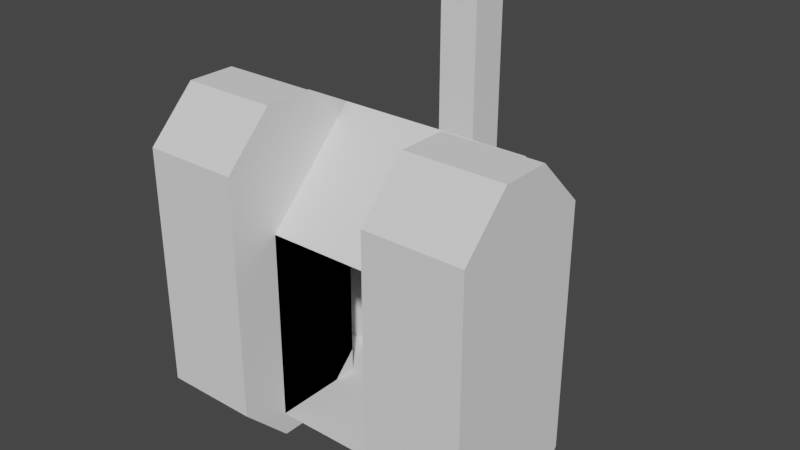 # Source: Tank.blend  (saved by Blender 3.2.14; exported with 4.5.12 LTS)
import bpy
from mathutils import Matrix  # noqa: F401  (used for matrix-valued properties, if any)

bpy.ops.wm.read_factory_settings(use_empty=True)
scene = bpy.context.scene
scene.name = 'Scene'

# ---- collections
col_collection = bpy.data.collections.new('Collection'); scene.collection.children.link(col_collection)

# ---- world
world_world = bpy.data.worlds.new('World'); scene.world = world_world
world_world.use_nodes = True; world_world.node_tree.nodes.clear()
_N = world_world.node_tree.nodes; _L = world_world.node_tree.links
n0 = _N.new('ShaderNodeOutputWorld'); n0.name = 'World Output'; n0.location = (300, 300)
n1 = _N.new('ShaderNodeBackground'); n1.name = 'Background'; n1.location = (10, 300)
n1.inputs[0].default_value = (0.05088, 0.05088, 0.05088, 1.0)
_L.new(n1.outputs[0], n0.inputs[0])
n0.is_active_output = True
world_world.color = (0.05088, 0.05088, 0.05088)
world_world.use_sun_shadow = False
world_world.sun_shadow_jitter_overblur = 0.0

# ---- meshes
me_cube_006 = bpy.data.meshes.new('Cube.006')
me_cube_006.from_pydata([(-0.12, 0.04119, -0.1829), (-0.12, 0.09706, -0.2388), (-0.12, 0.1429, -0.2388), (-0.12, 0.1988, -0.1829), (-0.12, 0.09706, 0.2388), (-0.12, 0.04119, 0.1829), (-0.12, 0.1988, 0.1829), (-0.12, 0.1429, 0.2388), (-0.28, 0.1012, -0.2289), (-0.28, 0.05108, -0.1788), (-0.28, 0.1889, -0.1788), (-0.28, 0.1388, -0.2289), (-0.28, 0.05108, 0.1788), (-0.28, 0.1012, 0.2289), (-0.28, 0.1388, 0.2289), (-0.28, 0.1889, 0.1788), (0.12, 0.04119, -0.1829), (0.12, 0.09706, -0.2388), (0.12, 0.1429, -0.2388), (0.12, 0.1988, -0.1829), (0.12, 0.09706, 0.2388), (0.12, 0.04119, 0.1829), (0.12, 0.1988, 0.1829), (0.12, 0.1429, 0.2388), (0.28, 0.1012, -0.2289), (0.28, 0.05108, -0.1788), (0.28, 0.1889, -0.1788), (0.28, 0.1388, -0.2289), (0.28, 0.05108, 0.1788), (0.28, 0.1012, 0.2289), (0.28, 0.1388, 0.2289), (0.28, 0.1889, 0.1788), (-0.12, 0.08, -0.24), (-0.12, 0.32, -0.24), (-0.12, 0.32, 0.16), (-0.12, 0.08, 0.08), (-0.12, 0.24, 0.24), (-0.12, 0.24, -0.24), (-0.2, 0.32, 0.16), (-0.2, 0.32, -0.24), (-0.2, 0.24, 0.24), (-0.2, 0.24, -0.24), (0.12, 0.08, -0.24), (0.12, 0.32, -0.24), (0.12, 0.32, 0.16), (0.12, 0.08, 0.08), (0.12, 0.24, 0.24), (0.12, 0.24, -0.24), (0.2, 0.32, 0.16), (0.2, 0.32, -0.24), (0.2, 0.24, 0.24), (0.2, 0.24, -0.24), (-0.12, 0.08, -0.16), (0.12, 0.08, -0.16), (-0.12, 0.08, 0.04), (0.12, 0.08, 0.04), (-0.12, 0.24, 0.2), (-0.12, 0.24, -0.2), (-0.2, 0.24, 0.2), (-0.2, 0.24, -0.2), (0.12, 0.24, 0.2), (0.12, 0.24, -0.2), (0.2, 0.24, 0.2), (0.2, 0.24, -0.2)], [], [(12, 13, 14, 15, 10, 11, 8, 9), (0, 1, 2, 3, 6, 7, 4, 5), (28, 25, 24, 27, 26, 31, 30, 29), (16, 21, 20, 23, 22, 19, 18, 17), (35, 36, 56, 57, 37, 32, 52, 54), (40, 38, 39, 41, 59, 58), (56, 36, 40, 58), (37, 41, 39, 33, 43, 49, 51, 47, 42, 32), (35, 45, 46, 36), (45, 55, 53, 42, 47, 61, 60, 46), (50, 62, 63, 51, 49, 48), (60, 62, 50, 46), (33, 39, 38, 34, 44, 48, 49, 43), (34, 38, 40, 36, 46, 50, 48, 44), (37, 57, 59, 41), (57, 56, 58, 59), (47, 51, 63, 61), (61, 63, 62, 60)])
_uv = me_cube_006.uv_layers.new(name='UVMap')
_uv.uv.foreach_set('vector', [0.5, 0.5, 0.5, 0.5, 0.5, 0.5, 0.5, 0.5, 0.5, 0.5, 0.5, 0.5, 0.5, 0.5, 0.5, 0.5, 0.5, 0.5, 0.5, 0.5, 0.5, 0.5, 0.5, 0.5, 0.5, 0.5, 0.5, 0.5, 0.5, 0.5, 0.5, 0.5, 0.5, 0.5, 0.5, 0.5, 0.5, 0.5, 0.5, 0.5, 0.5, 0.5, 0.5, 0.5, 0.5, 0.5, 0.5, 0.5, 0.5, 0.5, 0.5, 0.5, 0.5, 0.5, 0.5, 0.5, 0.5, 0.5, 0.5, 0.5, 0.5, 0.5, 0.5, 0.5, 0.5, 0.5, 0.5, 0.5, 0.5, 0.5, 0.5, 0.5, 0.5, 0.5, 0.5, 0.5, 0.5, 0.5, 0.5, 0.5, 0.5, 0.5, 0.5, 0.5, 0.5, 0.5, 0.5, 0.5, 0.5, 0.5, 0.5, 0.5, 0.5, 0.5, 0.5, 0.5, 0.5, 0.5, 0.5, 0.5, 0.5, 0.5, 0.5, 0.5, 0.5, 0.5, 0.5, 0.5, 0.5, 0.5, 0.5, 0.5, 0.5, 0.5, 0.5, 0.5, 0.5, 0.5, 0.5, 0.5, 0.5, 0.5, 0.5, 0.5, 0.5, 0.5, 0.5, 0.5, 0.5, 0.5, 0.5, 0.5, 0.5, 0.5, 0.5, 0.5, 0.5, 0.5, 0.5, 0.5, 0.5, 0.5, 0.5, 0.5, 0.5, 0.5, 0.5, 0.5, 0.5, 0.5, 0.5, 0.5, 0.5, 0.5, 0.5, 0.5, 0.5, 0.5, 0.5, 0.5, 0.5, 0.5, 0.5, 0.5, 0.5, 0.5, 0.5, 0.5, 0.5, 0.5, 0.5, 0.5, 0.5, 0.5, 0.5, 0.5, 0.5, 0.5, 0.5, 0.5, 0.5, 0.5, 0.5, 0.5, 0.5, 0.5, 0.5, 0.5, 0.5, 0.5, 0.5, 0.5, 0.5, 0.5, 0.5, 0.5, 0.5, 0.5, 0.5, 0.5, 0.5, 0.5, 0.5, 0.5, 0.5, 0.5, 0.5, 0.5, 0.5, 0.5, 0.5, 0.5, 0.5, 0.5, 0.5, 0.5, 0.5, 0.5, 0.5, 0.5, 0.5, 0.5, 0.5, 0.5, 0.5, 0.5, 0.5, 0.5])
_uv.active_render = True
_uv = me_cube_006.uv_layers.new(name='Unfolded')
_uv.uv.foreach_set('vector', [0.0, 0.0, 0.0, 0.0, 0.0, 0.0, 0.0, 0.0, 0.0, 0.0, 0.0, 0.0, 0.0, 0.0, 0.0, 0.0, 0.0, 0.0, 0.0, 0.0, 0.0, 0.0, 0.0, 0.0, 0.0, 0.0, 0.0, 0.0, 0.0, 0.0, 0.0, 0.0, 0.0, 0.0, 0.0, 0.0, 0.0, 0.0, 0.0, 0.0, 0.0, 0.0, 0.0, 0.0, 0.0, 0.0, 0.0, 0.0, 0.0, 0.0, 0.0, 0.0, 0.0, 0.0, 0.0, 0.0, 0.0, 0.0, 0.0, 0.0, 0.0, 0.0, 0.0, 0.0, 0.0, 0.0, 0.0, 0.0, 0.0, 0.0, 0.0, 0.0, 0.0, 0.0, 0.0, 0.0, 0.0, 0.0, 0.0, 0.0, 0.0, 0.0, 0.0, 0.0, 0.0, 0.0, 0.0, 0.0, 0.0, 0.0, 0.0, 0.0, 0.0, 0.0, 0.0, 0.0, 0.0, 0.0, 0.0, 0.0, 0.0, 0.0, 0.0, 0.0, 0.0, 0.0, 0.0, 0.0, 0.0, 0.0, 0.0, 0.0, 0.0, 0.0, 0.0, 0.0, 0.0, 0.0, 0.0, 0.0, 0.0, 0.0, 0.0, 0.0, 0.0, 0.0, 0.0, 0.0, 0.0, 0.0, 0.0, 0.0, 0.0, 0.0, 0.0, 0.0, 0.0, 0.0, 0.0, 0.0, 0.0, 0.0, 0.0, 0.0, 0.0, 0.0, 0.0, 0.0, 0.0, 0.0, 0.0, 0.0, 0.0, 0.0, 0.0, 0.0, 0.0, 0.0, 0.0, 0.0, 0.0, 0.0, 0.0, 0.0, 0.0, 0.0, 0.0, 0.0, 0.0, 0.0, 0.0, 0.0, 0.0, 0.0, 0.0, 0.0, 0.0, 0.0, 0.0, 0.0, 0.0, 0.0, 0.0, 0.0, 0.0, 0.0, 0.0, 0.0, 0.0, 0.0, 0.0, 0.0, 0.0, 0.0, 0.0, 0.0, 0.0, 0.0, 0.0, 0.0, 0.0, 0.0, 0.0, 0.0, 0.0, 0.0, 0.0, 0.0, 0.0, 0.0, 0.0, 0.0, 0.0, 0.0, 0.0, 0.0, 0.0, 0.0, 0.0, 0.0, 0.0, 0.0, 0.0, 0.0, 0.0, 0.0, 0.0, 0.0])
_uv = me_cube_006.uv_layers.new(name='Unfolded.001')
_uv.uv.foreach_set('vector', [0.0, 0.0, 0.0, 0.0, 0.0, 0.0, 0.0, 0.0, 0.0, 0.0, 0.0, 0.0, 0.0, 0.0, 0.0, 0.0, 0.0, 0.0, 0.0, 0.0, 0.0, 0.0, 0.0, 0.0, 0.0, 0.0, 0.0, 0.0, 0.0, 0.0, 0.0, 0.0, 0.0, 0.0, 0.0, 0.0, 0.0, 0.0, 0.0, 0.0, 0.0, 0.0, 0.0, 0.0, 0.0, 0.0, 0.0, 0.0, 0.0, 0.0, 0.0, 0.0, 0.0, 0.0, 0.0, 0.0, 0.0, 0.0, 0.0, 0.0, 0.0, 0.0, 0.0, 0.0, 0.0, 0.0, 0.0, 0.0, 0.0, 0.0, 0.0, 0.0, 0.0, 0.0, 0.0, 0.0, 0.0, 0.0, 0.0, 0.0, 0.0, 0.0, 0.0, 0.0, 0.0, 0.0, 0.0, 0.0, 0.0, 0.0, 0.0, 0.0, 0.0, 0.0, 0.0, 0.0, 0.0, 0.0, 0.0, 0.0, 0.0, 0.0, 0.0, 0.0, 0.0, 0.0, 0.0, 0.0, 0.0, 0.0, 0.0, 0.0, 0.0, 0.0, 0.0, 0.0, 0.0, 0.0, 0.0, 0.0, 0.0, 0.0, 0.0, 0.0, 0.0, 0.0, 0.0, 0.0, 0.0, 0.0, 0.0, 0.0, 0.0, 0.0, 0.0, 0.0, 0.0, 0.0, 0.0, 0.0, 0.0, 0.0, 0.0, 0.0, 0.0, 0.0, 0.0, 0.0, 0.0, 0.0, 0.0, 0.0, 0.0, 0.0, 0.0, 0.0, 0.0, 0.0, 0.0, 0.0, 0.0, 0.0, 0.0, 0.0, 0.0, 0.0, 0.0, 0.0, 0.0, 0.0, 0.0, 0.0, 0.0, 0.0, 0.0, 0.0, 0.0, 0.0, 0.0, 0.0, 0.0, 0.0, 0.0, 0.0, 0.0, 0.0, 0.0, 0.0, 0.0, 0.0, 0.0, 0.0, 0.0, 0.0, 0.0, 0.0, 0.0, 0.0, 0.0, 0.0, 0.0, 0.0, 0.0, 0.0, 0.0, 0.0, 0.0, 0.0, 0.0, 0.0, 0.0, 0.0, 0.0, 0.0, 0.0, 0.0, 0.0, 0.0, 0.0, 0.0, 0.0, 0.0, 0.0, 0.0, 0.0, 0.0, 0.0, 0.0])
_uv = me_cube_006.uv_layers.new(name='Unfolded.002')
_uv.uv.foreach_set('vector', [0.0, 0.0, 0.0, 0.0, 0.0, 0.0, 0.0, 0.0, 0.0, 0.0, 0.0, 0.0, 0.0, 0.0, 0.0, 0.0, 0.0, 0.0, 0.0, 0.0, 0.0, 0.0, 0.0, 0.0, 0.0, 0.0, 0.0, 0.0, 0.0, 0.0, 0.0, 0.0, 0.0, 0.0, 0.0, 0.0, 0.0, 0.0, 0.0, 0.0, 0.0, 0.0, 0.0, 0.0, 0.0, 0.0, 0.0, 0.0, 0.0, 0.0, 0.0, 0.0, 0.0, 0.0, 0.0, 0.0, 0.0, 0.0, 0.0, 0.0, 0.0, 0.0, 0.0, 0.0, 0.0, 0.0, 0.0, 0.0, 0.0, 0.0, 0.0, 0.0, 0.0, 0.0, 0.0, 0.0, 0.0, 0.0, 0.0, 0.0, 0.0, 0.0, 0.0, 0.0, 0.0, 0.0, 0.0, 0.0, 0.0, 0.0, 0.0, 0.0, 0.0, 0.0, 0.0, 0.0, 0.0, 0.0, 0.0, 0.0, 0.0, 0.0, 0.0, 0.0, 0.0, 0.0, 0.0, 0.0, 0.0, 0.0, 0.0, 0.0, 0.0, 0.0, 0.0, 0.0, 0.0, 0.0, 0.0, 0.0, 0.0, 0.0, 0.0, 0.0, 0.0, 0.0, 0.0, 0.0, 0.0, 0.0, 0.0, 0.0, 0.0, 0.0, 0.0, 0.0, 0.0, 0.0, 0.0, 0.0, 0.0, 0.0, 0.0, 0.0, 0.0, 0.0, 0.0, 0.0, 0.0, 0.0, 0.0, 0.0, 0.0, 0.0, 0.0, 0.0, 0.0, 0.0, 0.0, 0.0, 0.0, 0.0, 0.0, 0.0, 0.0, 0.0, 0.0, 0.0, 0.0, 0.0, 0.0, 0.0, 0.0, 0.0, 0.0, 0.0, 0.0, 0.0, 0.0, 0.0, 0.0, 0.0, 0.0, 0.0, 0.0, 0.0, 0.0, 0.0, 0.0, 0.0, 0.0, 0.0, 0.0, 0.0, 0.0, 0.0, 0.0, 0.0, 0.0, 0.0, 0.0, 0.0, 0.0, 0.0, 0.0, 0.0, 0.0, 0.0, 0.0, 0.0, 0.0, 0.0, 0.0, 0.0, 0.0, 0.0, 0.0, 0.0, 0.0, 0.0, 0.0, 0.0, 0.0, 0.0, 0.0, 0.0, 0.0, 0.0])
_uv = me_cube_006.uv_layers.new(name='Unfolded.003')
_uv.uv.foreach_set('vector', [0.0, 0.0, 0.0, 0.0, 0.0, 0.0, 0.0, 0.0, 0.0, 0.0, 0.0, 0.0, 0.0, 0.0, 0.0, 0.0, 0.0, 0.0, 0.0, 0.0, 0.0, 0.0, 0.0, 0.0, 0.0, 0.0, 0.0, 0.0, 0.0, 0.0, 0.0, 0.0, 0.0, 0.0, 0.0, 0.0, 0.0, 0.0, 0.0, 0.0, 0.0, 0.0, 0.0, 0.0, 0.0, 0.0, 0.0, 0.0, 0.0, 0.0, 0.0, 0.0, 0.0, 0.0, 0.0, 0.0, 0.0, 0.0, 0.0, 0.0, 0.0, 0.0, 0.0, 0.0, 0.0, 0.0, 0.0, 0.0, 0.0, 0.0, 0.0, 0.0, 0.0, 0.0, 0.0, 0.0, 0.0, 0.0, 0.0, 0.0, 0.0, 0.0, 0.0, 0.0, 0.0, 0.0, 0.0, 0.0, 0.0, 0.0, 0.0, 0.0, 0.0, 0.0, 0.0, 0.0, 0.0, 0.0, 0.0, 0.0, 0.0, 0.0, 0.0, 0.0, 0.0, 0.0, 0.0, 0.0, 0.0, 0.0, 0.0, 0.0, 0.0, 0.0, 0.0, 0.0, 0.0, 0.0, 0.0, 0.0, 0.0, 0.0, 0.0, 0.0, 0.0, 0.0, 0.0, 0.0, 0.0, 0.0, 0.0, 0.0, 0.0, 0.0, 0.0, 0.0, 0.0, 0.0, 0.0, 0.0, 0.0, 0.0, 0.0, 0.0, 0.0, 0.0, 0.0, 0.0, 0.0, 0.0, 0.0, 0.0, 0.0, 0.0, 0.0, 0.0, 0.0, 0.0, 0.0, 0.0, 0.0, 0.0, 0.0, 0.0, 0.0, 0.0, 0.0, 0.0, 0.0, 0.0, 0.0, 0.0, 0.0, 0.0, 0.0, 0.0, 0.0, 0.0, 0.0, 0.0, 0.0, 0.0, 0.0, 0.0, 0.0, 0.0, 0.0, 0.0, 0.0, 0.0, 0.0, 0.0, 0.0, 0.0, 0.0, 0.0, 0.0, 0.0, 0.0, 0.0, 0.0, 0.0, 0.0, 0.0, 0.0, 0.0, 0.0, 0.0, 0.0, 0.0, 0.0, 0.0, 0.0, 0.0, 0.0, 0.0, 0.0, 0.0, 0.0, 0.0, 0.0, 0.0, 0.0, 0.0, 0.0, 0.0, 0.0, 0.0])
_uv = me_cube_006.uv_layers.new(name='Unfolded.004')
_uv.uv.foreach_set('vector', [2.137, 3.781, 2.003, 4.203, 1.794, 4.311, 1.372, 4.177, 0.3443, 2.192, 0.4783, 1.77, 0.6875, 1.662, 1.109, 1.796, 2.498, 1.048, 2.647, 0.5777, 2.902, 0.4459, 3.373, 0.5954, 4.424, 2.626, 4.274, 3.097, 4.02, 3.229, 3.549, 3.079, 2.743, 3.802, 3.371, 1.656, 3.759, 1.444, 3.986, 1.51, 4.198, 1.898, 3.57, 4.044, 3.181, 4.256, 2.955, 4.19, 1.865, 1.188, 1.222, 3.383, 0.7892, 3.62, 0.514, 3.539, 0.2771, 3.106, 0.9198, 0.9115, 1.353, 0.6746, 1.628, 0.7552, 2.5, 1.414, 3.5, 0.4142, 3.5, 1.414, 3.5, 2.414, 3.5, 3.414, 2.5, 3.414, 2.5, 2.414, 2.5, 1.914, 3.0, 8.121, 3.5, 8.621, 3.5, 11.12, 3.0, 11.12, 3.0, 10.12, 3.0, 9.121, 2.5, 9.121, 2.5, 8.121, 3.0, 8.121, 3.0, 9.121, 2.5, 4.414, 3.0, 4.414, 3.0, 4.914, 2.5, 4.914, 1.0, 4.914, 0.5, 4.914, 0.5, 4.414, 1.192e-07, 3.414, 1.0, 3.414, 2.5, 3.414, 2.5, 1.414, 1.0, 1.414, 0.0, 0.4142, 3.5, 0.4142, 1.0, 1.414, 1.0, 1.914, 1.0, 2.414, 1.0, 3.414, 1.192e-07, 3.414, 7.947e-08, 2.414, 3.974e-08, 1.414, 0.0, 0.4142, 0.5, 8.121, 0.5, 9.121, 0.5, 10.12, 0.5, 11.12, 4.768e-07, 11.12, 3.576e-07, 8.621, 1.0, 9.121, 0.5, 9.121, 0.5, 8.121, 1.0, 8.121, 2.5, 4.914, 3.0, 4.914, 3.0, 7.414, 2.5, 7.414, 1.0, 7.414, 0.5, 7.414, 0.5, 4.914, 1.0, 4.914, 2.5, 7.414, 3.0, 7.414, 3.0, 8.121, 3.5, 0.4142, 1.0, 8.121, 0.5, 8.121, 0.5, 7.414, 1.0, 7.414, 2.5, 4.414, 3.5, 2.414, 3.0, 10.12, 3.0, 4.414, 3.5, 2.414, 2.5, 9.121, 3.0, 9.121, 3.0, 10.12, 1.0, 4.414, 0.5, 4.414, 0.5, 10.12, 7.947e-08, 2.414, 7.947e-08, 2.414, 0.5, 10.12, 0.5, 9.121, 1.0, 9.121])
_uv = me_cube_006.uv_layers.new(name='Unfolded.005')
_uv.uv.foreach_set('vector', [2.137, 3.781, 2.003, 4.203, 1.794, 4.311, 1.372, 4.177, 0.3443, 2.192, 0.4783, 1.77, 0.6875, 1.662, 1.109, 1.796, 2.498, 1.048, 2.647, 0.5777, 2.902, 0.4459, 3.373, 0.5954, 4.424, 2.626, 4.274, 3.097, 4.02, 3.229, 3.549, 3.079, 2.743, 3.802, 3.371, 1.656, 3.759, 1.444, 3.986, 1.51, 4.198, 1.898, 3.57, 4.044, 3.181, 4.256, 2.955, 4.19, 1.865, 1.188, 1.222, 3.383, 0.7892, 3.62, 0.514, 3.539, 0.2771, 3.106, 0.9198, 0.9115, 1.353, 0.6746, 1.628, 0.7552, 1.0, 9.707, 8.345e-07, 10.71, 7.55e-07, 9.707, 6.755e-07, 8.707, 5.96e-07, 7.707, 1.0, 7.707, 1.0, 8.707, 1.0, 9.207, 0.5, 3.0, 1.192e-07, 2.5, 0.0, 0.0, 0.5, 0.0, 0.5, 1.0, 0.5, 2.0, 1.0, 2.0, 1.0, 3.0, 0.5, 3.0, 0.5, 2.0, 1.0, 6.707, 0.5, 6.707, 0.5, 6.207, 1.0, 6.207, 2.5, 6.207, 3.0, 6.207, 3.0, 6.707, 2.5, 6.707, 2.5, 7.707, 1.0, 7.707, 1.0, 9.707, 2.5, 9.707, 2.5, 11.12, 1.0, 11.12, 2.5, 9.707, 2.5, 9.207, 2.5, 8.707, 2.5, 7.707, 3.5, 7.707, 3.5, 8.707, 3.5, 9.707, 3.5, 10.71, 3.0, 3.0, 3.0, 2.0, 3.0, 1.0, 3.0, 0.0, 3.5, 0.0, 3.5, 2.5, 2.5, 2.0, 3.0, 2.0, 3.0, 3.0, 2.5, 3.0, 1.0, 6.207, 0.5, 6.207, 0.5, 3.707, 1.0, 3.707, 2.5, 3.707, 3.0, 3.707, 3.0, 6.207, 2.5, 6.207, 1.0, 3.707, 0.5, 3.707, 0.5, 3.0, 1.0, 3.0, 2.5, 3.0, 3.0, 3.0, 3.0, 3.707, 2.5, 3.707, 1.0, 6.707, 6.755e-07, 8.707, 0.5, 1.0, 0.5, 6.707, 6.755e-07, 8.707, 1.0, 2.0, 0.5, 2.0, 0.5, 1.0, 2.5, 6.707, 3.0, 6.707, 3.0, 1.0, 3.5, 8.707, 3.5, 8.707, 3.0, 1.0, 3.0, 2.0, 2.5, 2.0])
_uv = me_cube_006.uv_layers.new(name='Unfolded.006')
_uv.uv.foreach_set('vector', [0.0, 0.0, 0.0, 0.0, 0.0, 0.0, 0.0, 0.0, 0.0, 0.0, 0.0, 0.0, 0.0, 0.0, 0.0, 0.0, 0.0, 0.0, 0.0, 0.0, 0.0, 0.0, 0.0, 0.0, 0.0, 0.0, 0.0, 0.0, 0.0, 0.0, 0.0, 0.0, 0.0, 0.0, 0.0, 0.0, 0.0, 0.0, 0.0, 0.0, 0.0, 0.0, 0.0, 0.0, 0.0, 0.0, 0.0, 0.0, 0.0, 0.0, 0.0, 0.0, 0.0, 0.0, 0.0, 0.0, 0.0, 0.0, 0.0, 0.0, 0.0, 0.0, 0.0, 0.0, 0.0, 0.0, 0.0, 0.0, 0.0, 0.0, 0.0, 0.0, 0.0, 0.0, 0.0, 0.0, 0.0, 0.0, 0.0, 0.0, 0.0, 0.0, 0.0, 0.0, 0.0, 0.0, 0.0, 0.0, 0.0, 0.0, 0.0, 0.0, 0.0, 0.0, 0.0, 0.0, 0.0, 0.0, 0.0, 0.0, 0.0, 0.0, 0.0, 0.0, 0.0, 0.0, 0.0, 0.0, 0.0, 0.0, 0.0, 0.0, 0.0, 0.0, 0.0, 0.0, 0.0, 0.0, 0.0, 0.0, 0.0, 0.0, 0.0, 0.0, 0.0, 0.0, 0.0, 0.0, 0.0, 0.0, 0.0, 0.0, 0.0, 0.0, 0.0, 0.0, 0.0, 0.0, 0.0, 0.0, 0.0, 0.0, 0.0, 0.0, 0.0, 0.0, 0.0, 0.0, 0.0, 0.0, 0.0, 0.0, 0.0, 0.0, 0.0, 0.0, 0.0, 0.0, 0.0, 0.0, 0.0, 0.0, 0.0, 0.0, 0.0, 0.0, 0.0, 0.0, 0.0, 0.0, 0.0, 0.0, 0.0, 0.0, 0.0, 0.0, 0.0, 0.0, 0.0, 0.0, 0.0, 0.0, 0.0, 0.0, 0.0, 0.0, 0.0, 0.0, 0.0, 0.0, 0.0, 0.0, 0.0, 0.0, 0.0, 0.0, 0.0, 0.0, 0.0, 0.0, 0.0, 0.0, 0.0, 0.0, 0.0, 0.0, 0.0, 0.0, 0.0, 0.0, 0.0, 0.0, 0.0, 0.0, 0.0, 0.0, 0.0, 0.0, 0.0, 0.0, 0.0, 0.0, 0.0, 0.0, 0.0, 0.0, 0.0, 0.0])
me_cube_006.materials.append(None)
me_cube_006.use_remesh_fix_poles = True
me_cube_006.use_remesh_preserve_attributes = False
me_cube_006.use_mirror_vertex_groups = False
me_cube_006.update()
me_cube_006.normals_split_custom_set([tuple(v) for v in zip(*[iter([-1.0, -1.282e-07, 3.729e-07, -1.0, -1.282e-07, 3.729e-07, -1.0, -1.282e-07, 3.729e-07, -1.0, -1.282e-07, 3.729e-07, -1.0, -1.282e-07, 3.729e-07, -1.0, -1.282e-07, 3.729e-07, -1.0, -1.282e-07, 3.729e-07, -1.0, -1.282e-07, 3.729e-07, 1.0, 2.024e-08, -3.161e-07, 1.0, 2.024e-08, -3.161e-07, 1.0, 2.024e-08, -3.161e-07, 1.0, 2.024e-08, -3.161e-07, 1.0, 2.024e-08, -3.161e-07, 1.0, 2.024e-08, -3.161e-07, 1.0, 2.024e-08, -3.161e-07, 1.0, 2.024e-08, -3.161e-07, 1.0, -9.619e-08, -3.729e-07, 1.0, -9.619e-08, -3.729e-07, 1.0, -9.619e-08, -3.729e-07, 1.0, -9.619e-08, -3.729e-07, 1.0, -9.619e-08, -3.729e-07, 1.0, -9.619e-08, -3.729e-07, 1.0, -9.619e-08, -3.729e-07, 1.0, -9.619e-08, -3.729e-07, -1.0, -2.159e-09, 3.161e-07, -1.0, -2.159e-09, 3.161e-07, -1.0, -2.159e-09, 3.161e-07, -1.0, -2.159e-09, 3.161e-07, -1.0, -2.159e-09, 3.161e-07, -1.0, -2.159e-09, 3.161e-07, -1.0, -2.159e-09, 3.161e-07, -1.0, -2.159e-09, 3.161e-07, -1.0, -2.91e-08, 3.073e-07, -1.0, -2.91e-08, 3.073e-07, -1.0, -2.91e-08, 3.073e-07, -1.0, -2.91e-08, 3.073e-07, -1.0, -2.91e-08, 3.073e-07, -1.0, -2.91e-08, 3.073e-07, -1.0, -2.91e-08, 3.073e-07, -1.0, -2.91e-08, 3.073e-07, -1.0, -2.117e-07, 3.048e-07, -1.0, -2.117e-07, 3.048e-07, -1.0, -2.117e-07, 3.048e-07, -1.0, -2.117e-07, 3.048e-07, -1.0, -2.117e-07, 3.048e-07, -1.0, -2.117e-07, 3.048e-07, -1.388e-13, -1.0, -6.286e-07, -1.388e-13, -1.0, -6.286e-07, -1.388e-13, -1.0, -6.286e-07, -1.388e-13, -1.0, -6.286e-07, -3.704e-07, 1.693e-08, -1.0, -3.704e-07, 1.693e-08, -1.0, -3.704e-07, 1.693e-08, -1.0, -3.704e-07, 1.693e-08, -1.0, -3.704e-07, 1.693e-08, -1.0, -3.704e-07, 1.693e-08, -1.0, -3.704e-07, 1.693e-08, -1.0, -3.704e-07, 1.693e-08, -1.0, -3.704e-07, 1.693e-08, -1.0, -3.704e-07, 1.693e-08, -1.0, 2.744e-07, -0.7071, 0.7071, 2.744e-07, -0.7071, 0.7071, 2.744e-07, -0.7071, 0.7071, 2.744e-07, -0.7071, 0.7071, 1.0, -7.276e-08, -3.073e-07, 1.0, -7.276e-08, -3.073e-07, 1.0, -7.276e-08, -3.073e-07, 1.0, -7.276e-08, -3.073e-07, 1.0, -7.276e-08, -3.073e-07, 1.0, -7.276e-08, -3.073e-07, 1.0, -7.276e-08, -3.073e-07, 1.0, -7.276e-08, -3.073e-07, 1.0, 0.0, -3.048e-07, 1.0, 0.0, -3.048e-07, 1.0, 0.0, -3.048e-07, 1.0, 0.0, -3.048e-07, 1.0, 0.0, -3.048e-07, 1.0, 0.0, -3.048e-07, -1.388e-13, -1.0, -1.164e-06, -1.388e-13, -1.0, -1.164e-06, -1.388e-13, -1.0, -1.164e-06, -1.388e-13, -1.0, -1.164e-06, 0.0, 1.0, 1.164e-08, 0.0, 1.0, 1.164e-08, 0.0, 1.0, 1.164e-08, 0.0, 1.0, 1.164e-08, 0.0, 1.0, 1.164e-08, 0.0, 1.0, 1.164e-08, 0.0, 1.0, 1.164e-08, 0.0, 1.0, 1.164e-08, 2.058e-07, 0.7071, 0.7071, 2.058e-07, 0.7071, 0.7071, 2.058e-07, 0.7071, 0.7071, 2.058e-07, 0.7071, 0.7071, 2.058e-07, 0.7071, 0.7071, 2.058e-07, 0.7071, 0.7071, 2.058e-07, 0.7071, 0.7071, 2.058e-07, 0.7071, 0.7071, 0.0, -1.0, -4.657e-08, 0.0, -1.0, -4.657e-08, 0.0, -1.0, -4.657e-08, 0.0, -1.0, -4.657e-08, -9.313e-08, -1.0, 7.916e-08, -9.313e-08, -1.0, 7.916e-08, -9.313e-08, -1.0, 7.916e-08, -9.313e-08, -1.0, 7.916e-08, 0.0, -1.0, 0.0, 0.0, -1.0, 0.0, 0.0, -1.0, 0.0, 0.0, -1.0, 0.0, 9.313e-08, -1.0, 1.164e-07, 9.313e-08, -1.0, 1.164e-07, 9.313e-08, -1.0, 1.164e-07, 9.313e-08, -1.0, 1.164e-07])] * 3)])
me_cube_009 = bpy.data.meshes.new('Cube.009')
me_cube_009.from_pydata([(-0.12, 0.04119, -0.1829), (-0.12, 0.09706, -0.2388), (-0.12, 0.1429, -0.2388), (-0.12, 0.1988, -0.1829), (-0.12, 0.09706, 0.2388), (-0.12, 0.04119, 0.1829), (-0.12, 0.1988, 0.1829), (-0.12, 0.1429, 0.2388), (-0.28, 0.1012, -0.2289), (-0.28, 0.05108, -0.1788), (-0.28, 0.1889, -0.1788), (-0.28, 0.1388, -0.2289), (-0.28, 0.05108, 0.1788), (-0.28, 0.1012, 0.2289), (-0.28, 0.1388, 0.2289), (-0.28, 0.1889, 0.1788), (0.12, 0.04119, -0.1829), (0.12, 0.09706, -0.2388), (0.12, 0.1429, -0.2388), (0.12, 0.1988, -0.1829), (0.12, 0.09706, 0.2388), (0.12, 0.04119, 0.1829), (0.12, 0.1988, 0.1829), (0.12, 0.1429, 0.2388), (0.28, 0.1012, -0.2289), (0.28, 0.05108, -0.1788), (0.28, 0.1889, -0.1788), (0.28, 0.1388, -0.2289), (0.28, 0.05108, 0.1788), (0.28, 0.1012, 0.2289), (0.28, 0.1388, 0.2289), (0.28, 0.1889, 0.1788), (-0.28, 0.08, 0.28), (-0.28, 1.49e-08, 0.2), (-0.28, 0.24, 0.2), (-0.28, 0.16, 0.28), (-0.28, -1.49e-08, -0.2), (-0.28, 0.08, -0.28), (-0.28, 0.16, -0.28), (-0.28, 0.24, -0.2), (0.28, 0.08, 0.28), (0.28, 1.49e-08, 0.2), (0.28, 0.24, 0.2), (0.28, 0.16, 0.28), (0.28, -1.49e-08, -0.2), (0.28, 0.08, -0.28), (0.28, 0.16, -0.28), (0.28, 0.24, -0.2), (-0.12, 1.49e-08, 0.2), (-0.12, 0.08, 0.28), (-0.12, 0.16, 0.28), (-0.12, 0.24, 0.2), (-0.12, 0.08, -0.28), (-0.12, -1.49e-08, -0.2), (-0.12, 0.24, -0.2), (-0.12, 0.16, -0.28), (0.12, 1.49e-08, 0.2), (0.12, 0.08, 0.28), (0.12, 0.16, 0.28), (0.12, 0.24, 0.2), (0.12, 0.08, -0.28), (0.12, -1.49e-08, -0.2), (0.12, 0.24, -0.2), (0.12, 0.16, -0.28)], [], [(37, 38, 55, 52), (34, 51, 54, 39), (49, 50, 35, 32), (33, 48, 49, 32), (51, 34, 35, 50), (53, 36, 37, 52), (39, 54, 55, 38), (48, 33, 36, 53), (45, 60, 63, 46), (42, 47, 62, 59), (57, 40, 43, 58), (41, 40, 57, 56), (59, 58, 43, 42), (61, 60, 45, 44), (47, 46, 63, 62), (56, 61, 44, 41), (13, 12, 33, 32), (15, 14, 35, 34), (9, 8, 37, 36), (11, 10, 39, 38), (12, 9, 36, 33), (8, 11, 38, 37), (10, 15, 34, 39), (14, 13, 32, 35), (28, 29, 40, 41), (30, 31, 42, 43), (24, 25, 44, 45), (26, 27, 46, 47), (25, 28, 41, 44), (27, 24, 45, 46), (31, 26, 47, 42), (29, 30, 43, 40), (5, 4, 49, 48), (7, 6, 51, 50), (1, 0, 53, 52), (3, 2, 55, 54), (0, 5, 48, 53), (2, 1, 52, 55), (6, 3, 54, 51), (4, 7, 50, 49), (20, 21, 56, 57), (22, 23, 58, 59), (16, 17, 60, 61), (18, 19, 62, 63), (21, 16, 61, 56), (17, 18, 63, 60), (19, 22, 59, 62), (23, 20, 57, 58)])
_uv = me_cube_009.uv_layers.new(name='UVMap')
_uv.uv.foreach_set('vector', [0.5, 0.5, 0.5, 0.5, 0.5, 0.5, 0.5, 0.5, 0.5, 0.5, 0.5, 0.5, 0.5, 0.5, 0.5, 0.5, 0.5, 0.5, 0.5, 0.5, 0.5, 0.5, 0.5, 0.5, 0.5, 0.5, 0.5, 0.5, 0.5, 0.5, 0.5, 0.5, 0.5, 0.5, 0.5, 0.5, 0.5, 0.5, 0.5, 0.5, 0.5, 0.5, 0.5, 0.5, 0.5, 0.5, 0.5, 0.5, 0.5, 0.5, 0.5, 0.5, 0.5, 0.5, 0.5, 0.5, 0.5, 0.5, 0.5, 0.5, 0.5, 0.5, 0.5, 0.5, 0.5, 0.5, 0.5, 0.5, 0.5, 0.5, 0.5, 0.5, 0.5, 0.5, 0.5, 0.5, 0.5, 0.5, 0.5, 0.5, 0.5, 0.5, 0.5, 0.5, 0.5, 0.5, 0.5, 0.5, 0.5, 0.5, 0.5, 0.5, 0.5, 0.5, 0.5, 0.5, 0.5, 0.5, 0.5, 0.5, 0.5, 0.5, 0.5, 0.5, 0.5, 0.5, 0.5, 0.5, 0.5, 0.5, 0.5, 0.5, 0.5, 0.5, 0.5, 0.5, 0.5, 0.5, 0.5, 0.5, 0.5, 0.5, 0.5, 0.5, 0.5, 0.5, 0.5, 0.5, 0.5, 0.5, 0.5, 0.5, 0.5, 0.5, 0.5, 0.5, 0.5, 0.5, 0.5, 0.5, 0.5, 0.5, 0.5, 0.5, 0.5, 0.5, 0.5, 0.5, 0.5, 0.5, 0.5, 0.5, 0.5, 0.5, 0.5, 0.5, 0.5, 0.5, 0.5, 0.5, 0.5, 0.5, 0.5, 0.5, 0.5, 0.5, 0.5, 0.5, 0.5, 0.5, 0.5, 0.5, 0.5, 0.5, 0.5, 0.5, 0.5, 0.5, 0.5, 0.5, 0.5, 0.5, 0.5, 0.5, 0.5, 0.5, 0.5, 0.5, 0.5, 0.5, 0.5, 0.5, 0.5, 0.5, 0.5, 0.5, 0.5, 0.5, 0.5, 0.5, 0.5, 0.5, 0.5, 0.5, 0.5, 0.5, 0.5, 0.5, 0.5, 0.5, 0.5, 0.5, 0.5, 0.5, 0.5, 0.5, 0.5, 0.5, 0.5, 0.5, 0.5, 0.5, 0.5, 0.5, 0.5, 0.5, 0.5, 0.5, 0.5, 0.5, 0.5, 0.5, 0.5, 0.5, 0.5, 0.5, 0.5, 0.5, 0.5, 0.5, 0.5, 0.5, 0.5, 0.5, 0.5, 0.5, 0.5, 0.5, 0.5, 0.5, 0.5, 0.5, 0.5, 0.5, 0.5, 0.5, 0.5, 0.5, 0.5, 0.5, 0.5, 0.5, 0.5, 0.5, 0.5, 0.5, 0.5, 0.5, 0.5, 0.5, 0.5, 0.5, 0.5, 0.5, 0.5, 0.5, 0.5, 0.5, 0.5, 0.5, 0.5, 0.5, 0.5, 0.5, 0.5, 0.5, 0.5, 0.5, 0.5, 0.5, 0.5, 0.5, 0.5, 0.5, 0.5, 0.5, 0.5, 0.5, 0.5, 0.5, 0.5, 0.5, 0.5, 0.5, 0.5, 0.5, 0.5, 0.5, 0.5, 0.5, 0.5, 0.5, 0.5, 0.5, 0.5, 0.5, 0.5, 0.5, 0.5, 0.5, 0.5, 0.5, 0.5, 0.5, 0.5, 0.5, 0.5, 0.5, 0.5, 0.5, 0.5, 0.5, 0.5, 0.5, 0.5, 0.5, 0.5, 0.5, 0.5, 0.5, 0.5, 0.5, 0.5, 0.5, 0.5, 0.5, 0.5, 0.5, 0.5, 0.5, 0.5, 0.5, 0.5, 0.5, 0.5, 0.5, 0.5, 0.5, 0.5, 0.5, 0.5, 0.5, 0.5, 0.5, 0.5, 0.5, 0.5, 0.5, 0.5, 0.5, 0.5, 0.5, 0.5, 0.5, 0.5, 0.5, 0.5, 0.5, 0.5, 0.5, 0.5, 0.5, 0.5, 0.5])
_uv.active_render = True
_uv = me_cube_009.uv_layers.new(name='Unfolded')
_uv.uv.foreach_set('vector', [0.0, 0.0, 0.0, 0.0, 0.0, 0.0, 0.0, 0.0, 0.0, 0.0, 0.0, 0.0, 0.0, 0.0, 0.0, 0.0, 0.0, 0.0, 0.0, 0.0, 0.0, 0.0, 0.0, 0.0, 0.0, 0.0, 0.0, 0.0, 0.0, 0.0, 0.0, 0.0, 0.0, 0.0, 0.0, 0.0, 0.0, 0.0, 0.0, 0.0, 0.0, 0.0, 0.0, 0.0, 0.0, 0.0, 0.0, 0.0, 0.0, 0.0, 0.0, 0.0, 0.0, 0.0, 0.0, 0.0, 0.0, 0.0, 0.0, 0.0, 0.0, 0.0, 0.0, 0.0, 0.0, 0.0, 0.0, 0.0, 0.0, 0.0, 0.0, 0.0, 0.0, 0.0, 0.0, 0.0, 0.0, 0.0, 0.0, 0.0, 0.0, 0.0, 0.0, 0.0, 0.0, 0.0, 0.0, 0.0, 0.0, 0.0, 0.0, 0.0, 0.0, 0.0, 0.0, 0.0, 0.0, 0.0, 0.0, 0.0, 0.0, 0.0, 0.0, 0.0, 0.0, 0.0, 0.0, 0.0, 0.0, 0.0, 0.0, 0.0, 0.0, 0.0, 0.0, 0.0, 0.0, 0.0, 0.0, 0.0, 0.0, 0.0, 0.0, 0.0, 0.0, 0.0, 0.0, 0.0, 0.0, 0.0, 0.0, 0.0, 0.0, 0.0, 0.0, 0.0, 0.0, 0.0, 0.0, 0.0, 0.0, 0.0, 0.0, 0.0, 0.0, 0.0, 0.0, 0.0, 0.0, 0.0, 0.0, 0.0, 0.0, 0.0, 0.0, 0.0, 0.0, 0.0, 0.0, 0.0, 0.0, 0.0, 0.0, 0.0, 0.0, 0.0, 0.0, 0.0, 0.0, 0.0, 0.0, 0.0, 0.0, 0.0, 0.0, 0.0, 0.0, 0.0, 0.0, 0.0, 0.0, 0.0, 0.0, 0.0, 0.0, 0.0, 0.0, 0.0, 0.0, 0.0, 0.0, 0.0, 0.0, 0.0, 0.0, 0.0, 0.0, 0.0, 0.0, 0.0, 0.0, 0.0, 0.0, 0.0, 0.0, 0.0, 0.0, 0.0, 0.0, 0.0, 0.0, 0.0, 0.0, 0.0, 0.0, 0.0, 0.0, 0.0, 0.0, 0.0, 0.0, 0.0, 0.0, 0.0, 0.0, 0.0, 0.0, 0.0, 0.0, 0.0, 0.0, 0.0, 0.0, 0.0, 0.0, 0.0, 0.0, 0.0, 0.0, 0.0, 0.0, 0.0, 0.0, 0.0, 0.0, 0.0, 0.0, 0.0, 0.0, 0.0, 0.0, 0.0, 0.0, 0.0, 0.0, 0.0, 0.0, 0.0, 0.0, 0.0, 0.0, 0.0, 0.0, 0.0, 0.0, 0.0, 0.0, 0.0, 0.0, 0.0, 0.0, 0.0, 0.0, 0.0, 0.0, 0.0, 0.0, 0.0, 0.0, 0.0, 0.0, 0.0, 0.0, 0.0, 0.0, 0.0, 0.0, 0.0, 0.0, 0.0, 0.0, 0.0, 0.0, 0.0, 0.0, 0.0, 0.0, 0.0, 0.0, 0.0, 0.0, 0.0, 0.0, 0.0, 0.0, 0.0, 0.0, 0.0, 0.0, 0.0, 0.0, 0.0, 0.0, 0.0, 0.0, 0.0, 0.0, 0.0, 0.0, 0.0, 0.0, 0.0, 0.0, 0.0, 0.0, 0.0, 0.0, 0.0, 0.0, 0.0, 0.0, 0.0, 0.0, 0.0, 0.0, 0.0, 0.0, 0.0, 0.0, 0.0, 0.0, 0.0, 0.0, 0.0, 0.0, 0.0, 0.0, 0.0, 0.0, 0.0, 0.0, 0.0, 0.0, 0.0, 0.0, 0.0, 0.0, 0.0, 0.0, 0.0, 0.0, 0.0, 0.0, 0.0, 0.0, 0.0, 0.0, 0.0, 0.0, 0.0, 0.0, 0.0, 0.0, 0.0, 0.0, 0.0, 0.0, 0.0, 0.0, 0.0, 0.0, 0.0, 0.0, 0.0])
_uv = me_cube_009.uv_layers.new(name='Unfolded.001')
_uv.uv.foreach_set('vector', [0.0, 0.0, 0.0, 0.0, 0.0, 0.0, 0.0, 0.0, 0.0, 0.0, 0.0, 0.0, 0.0, 0.0, 0.0, 0.0, 0.0, 0.0, 0.0, 0.0, 0.0, 0.0, 0.0, 0.0, 0.0, 0.0, 0.0, 0.0, 0.0, 0.0, 0.0, 0.0, 0.0, 0.0, 0.0, 0.0, 0.0, 0.0, 0.0, 0.0, 0.0, 0.0, 0.0, 0.0, 0.0, 0.0, 0.0, 0.0, 0.0, 0.0, 0.0, 0.0, 0.0, 0.0, 0.0, 0.0, 0.0, 0.0, 0.0, 0.0, 0.0, 0.0, 0.0, 0.0, 0.0, 0.0, 0.0, 0.0, 0.0, 0.0, 0.0, 0.0, 0.0, 0.0, 0.0, 0.0, 0.0, 0.0, 0.0, 0.0, 0.0, 0.0, 0.0, 0.0, 0.0, 0.0, 0.0, 0.0, 0.0, 0.0, 0.0, 0.0, 0.0, 0.0, 0.0, 0.0, 0.0, 0.0, 0.0, 0.0, 0.0, 0.0, 0.0, 0.0, 0.0, 0.0, 0.0, 0.0, 0.0, 0.0, 0.0, 0.0, 0.0, 0.0, 0.0, 0.0, 0.0, 0.0, 0.0, 0.0, 0.0, 0.0, 0.0, 0.0, 0.0, 0.0, 0.0, 0.0, 0.0, 0.0, 0.0, 0.0, 0.0, 0.0, 0.0, 0.0, 0.0, 0.0, 0.0, 0.0, 0.0, 0.0, 0.0, 0.0, 0.0, 0.0, 0.0, 0.0, 0.0, 0.0, 0.0, 0.0, 0.0, 0.0, 0.0, 0.0, 0.0, 0.0, 0.0, 0.0, 0.0, 0.0, 0.0, 0.0, 0.0, 0.0, 0.0, 0.0, 0.0, 0.0, 0.0, 0.0, 0.0, 0.0, 0.0, 0.0, 0.0, 0.0, 0.0, 0.0, 0.0, 0.0, 0.0, 0.0, 0.0, 0.0, 0.0, 0.0, 0.0, 0.0, 0.0, 0.0, 0.0, 0.0, 0.0, 0.0, 0.0, 0.0, 0.0, 0.0, 0.0, 0.0, 0.0, 0.0, 0.0, 0.0, 0.0, 0.0, 0.0, 0.0, 0.0, 0.0, 0.0, 0.0, 0.0, 0.0, 0.0, 0.0, 0.0, 0.0, 0.0, 0.0, 0.0, 0.0, 0.0, 0.0, 0.0, 0.0, 0.0, 0.0, 0.0, 0.0, 0.0, 0.0, 0.0, 0.0, 0.0, 0.0, 0.0, 0.0, 0.0, 0.0, 0.0, 0.0, 0.0, 0.0, 0.0, 0.0, 0.0, 0.0, 0.0, 0.0, 0.0, 0.0, 0.0, 0.0, 0.0, 0.0, 0.0, 0.0, 0.0, 0.0, 0.0, 0.0, 0.0, 0.0, 0.0, 0.0, 0.0, 0.0, 0.0, 0.0, 0.0, 0.0, 0.0, 0.0, 0.0, 0.0, 0.0, 0.0, 0.0, 0.0, 0.0, 0.0, 0.0, 0.0, 0.0, 0.0, 0.0, 0.0, 0.0, 0.0, 0.0, 0.0, 0.0, 0.0, 0.0, 0.0, 0.0, 0.0, 0.0, 0.0, 0.0, 0.0, 0.0, 0.0, 0.0, 0.0, 0.0, 0.0, 0.0, 0.0, 0.0, 0.0, 0.0, 0.0, 0.0, 0.0, 0.0, 0.0, 0.0, 0.0, 0.0, 0.0, 0.0, 0.0, 0.0, 0.0, 0.0, 0.0, 0.0, 0.0, 0.0, 0.0, 0.0, 0.0, 0.0, 0.0, 0.0, 0.0, 0.0, 0.0, 0.0, 0.0, 0.0, 0.0, 0.0, 0.0, 0.0, 0.0, 0.0, 0.0, 0.0, 0.0, 0.0, 0.0, 0.0, 0.0, 0.0, 0.0, 0.0, 0.0, 0.0, 0.0, 0.0, 0.0, 0.0, 0.0, 0.0, 0.0, 0.0, 0.0, 0.0, 0.0, 0.0, 0.0, 0.0, 0.0, 0.0, 0.0, 0.0, 0.0, 0.0, 0.0])
_uv = me_cube_009.uv_layers.new(name='Unfolded.002')
_uv.uv.foreach_set('vector', [0.0, 0.0, 0.0, 0.0, 0.0, 0.0, 0.0, 0.0, 0.0, 0.0, 0.0, 0.0, 0.0, 0.0, 0.0, 0.0, 0.0, 0.0, 0.0, 0.0, 0.0, 0.0, 0.0, 0.0, 0.0, 0.0, 0.0, 0.0, 0.0, 0.0, 0.0, 0.0, 0.0, 0.0, 0.0, 0.0, 0.0, 0.0, 0.0, 0.0, 0.0, 0.0, 0.0, 0.0, 0.0, 0.0, 0.0, 0.0, 0.0, 0.0, 0.0, 0.0, 0.0, 0.0, 0.0, 0.0, 0.0, 0.0, 0.0, 0.0, 0.0, 0.0, 0.0, 0.0, 0.0, 0.0, 0.0, 0.0, 0.0, 0.0, 0.0, 0.0, 0.0, 0.0, 0.0, 0.0, 0.0, 0.0, 0.0, 0.0, 0.0, 0.0, 0.0, 0.0, 0.0, 0.0, 0.0, 0.0, 0.0, 0.0, 0.0, 0.0, 0.0, 0.0, 0.0, 0.0, 0.0, 0.0, 0.0, 0.0, 0.0, 0.0, 0.0, 0.0, 0.0, 0.0, 0.0, 0.0, 0.0, 0.0, 0.0, 0.0, 0.0, 0.0, 0.0, 0.0, 0.0, 0.0, 0.0, 0.0, 0.0, 0.0, 0.0, 0.0, 0.0, 0.0, 0.0, 0.0, 0.0, 0.0, 0.0, 0.0, 0.0, 0.0, 0.0, 0.0, 0.0, 0.0, 0.0, 0.0, 0.0, 0.0, 0.0, 0.0, 0.0, 0.0, 0.0, 0.0, 0.0, 0.0, 0.0, 0.0, 0.0, 0.0, 0.0, 0.0, 0.0, 0.0, 0.0, 0.0, 0.0, 0.0, 0.0, 0.0, 0.0, 0.0, 0.0, 0.0, 0.0, 0.0, 0.0, 0.0, 0.0, 0.0, 0.0, 0.0, 0.0, 0.0, 0.0, 0.0, 0.0, 0.0, 0.0, 0.0, 0.0, 0.0, 0.0, 0.0, 0.0, 0.0, 0.0, 0.0, 0.0, 0.0, 0.0, 0.0, 0.0, 0.0, 0.0, 0.0, 0.0, 0.0, 0.0, 0.0, 0.0, 0.0, 0.0, 0.0, 0.0, 0.0, 0.0, 0.0, 0.0, 0.0, 0.0, 0.0, 0.0, 0.0, 0.0, 0.0, 0.0, 0.0, 0.0, 0.0, 0.0, 0.0, 0.0, 0.0, 0.0, 0.0, 0.0, 0.0, 0.0, 0.0, 0.0, 0.0, 0.0, 0.0, 0.0, 0.0, 0.0, 0.0, 0.0, 0.0, 0.0, 0.0, 0.0, 0.0, 0.0, 0.0, 0.0, 0.0, 0.0, 0.0, 0.0, 0.0, 0.0, 0.0, 0.0, 0.0, 0.0, 0.0, 0.0, 0.0, 0.0, 0.0, 0.0, 0.0, 0.0, 0.0, 0.0, 0.0, 0.0, 0.0, 0.0, 0.0, 0.0, 0.0, 0.0, 0.0, 0.0, 0.0, 0.0, 0.0, 0.0, 0.0, 0.0, 0.0, 0.0, 0.0, 0.0, 0.0, 0.0, 0.0, 0.0, 0.0, 0.0, 0.0, 0.0, 0.0, 0.0, 0.0, 0.0, 0.0, 0.0, 0.0, 0.0, 0.0, 0.0, 0.0, 0.0, 0.0, 0.0, 0.0, 0.0, 0.0, 0.0, 0.0, 0.0, 0.0, 0.0, 0.0, 0.0, 0.0, 0.0, 0.0, 0.0, 0.0, 0.0, 0.0, 0.0, 0.0, 0.0, 0.0, 0.0, 0.0, 0.0, 0.0, 0.0, 0.0, 0.0, 0.0, 0.0, 0.0, 0.0, 0.0, 0.0, 0.0, 0.0, 0.0, 0.0, 0.0, 0.0, 0.0, 0.0, 0.0, 0.0, 0.0, 0.0, 0.0, 0.0, 0.0, 0.0, 0.0, 0.0, 0.0, 0.0, 0.0, 0.0, 0.0, 0.0, 0.0, 0.0, 0.0, 0.0, 0.0, 0.0, 0.0, 0.0, 0.0, 0.0, 0.0, 0.0, 0.0])
_uv = me_cube_009.uv_layers.new(name='Unfolded.003')
_uv.uv.foreach_set('vector', [0.0, 0.0, 0.0, 0.0, 0.0, 0.0, 0.0, 0.0, 0.0, 0.0, 0.0, 0.0, 0.0, 0.0, 0.0, 0.0, 0.0, 0.0, 0.0, 0.0, 0.0, 0.0, 0.0, 0.0, 0.0, 0.0, 0.0, 0.0, 0.0, 0.0, 0.0, 0.0, 0.0, 0.0, 0.0, 0.0, 0.0, 0.0, 0.0, 0.0, 0.0, 0.0, 0.0, 0.0, 0.0, 0.0, 0.0, 0.0, 0.0, 0.0, 0.0, 0.0, 0.0, 0.0, 0.0, 0.0, 0.0, 0.0, 0.0, 0.0, 0.0, 0.0, 0.0, 0.0, 0.0, 0.0, 0.0, 0.0, 0.0, 0.0, 0.0, 0.0, 0.0, 0.0, 0.0, 0.0, 0.0, 0.0, 0.0, 0.0, 0.0, 0.0, 0.0, 0.0, 0.0, 0.0, 0.0, 0.0, 0.0, 0.0, 0.0, 0.0, 0.0, 0.0, 0.0, 0.0, 0.0, 0.0, 0.0, 0.0, 0.0, 0.0, 0.0, 0.0, 0.0, 0.0, 0.0, 0.0, 0.0, 0.0, 0.0, 0.0, 0.0, 0.0, 0.0, 0.0, 0.0, 0.0, 0.0, 0.0, 0.0, 0.0, 0.0, 0.0, 0.0, 0.0, 0.0, 0.0, 0.0, 0.0, 0.0, 0.0, 0.0, 0.0, 0.0, 0.0, 0.0, 0.0, 0.0, 0.0, 0.0, 0.0, 0.0, 0.0, 0.0, 0.0, 0.0, 0.0, 0.0, 0.0, 0.0, 0.0, 0.0, 0.0, 0.0, 0.0, 0.0, 0.0, 0.0, 0.0, 0.0, 0.0, 0.0, 0.0, 0.0, 0.0, 0.0, 0.0, 0.0, 0.0, 0.0, 0.0, 0.0, 0.0, 0.0, 0.0, 0.0, 0.0, 0.0, 0.0, 0.0, 0.0, 0.0, 0.0, 0.0, 0.0, 0.0, 0.0, 0.0, 0.0, 0.0, 0.0, 0.0, 0.0, 0.0, 0.0, 0.0, 0.0, 0.0, 0.0, 0.0, 0.0, 0.0, 0.0, 0.0, 0.0, 0.0, 0.0, 0.0, 0.0, 0.0, 0.0, 0.0, 0.0, 0.0, 0.0, 0.0, 0.0, 0.0, 0.0, 0.0, 0.0, 0.0, 0.0, 0.0, 0.0, 0.0, 0.0, 0.0, 0.0, 0.0, 0.0, 0.0, 0.0, 0.0, 0.0, 0.0, 0.0, 0.0, 0.0, 0.0, 0.0, 0.0, 0.0, 0.0, 0.0, 0.0, 0.0, 0.0, 0.0, 0.0, 0.0, 0.0, 0.0, 0.0, 0.0, 0.0, 0.0, 0.0, 0.0, 0.0, 0.0, 0.0, 0.0, 0.0, 0.0, 0.0, 0.0, 0.0, 0.0, 0.0, 0.0, 0.0, 0.0, 0.0, 0.0, 0.0, 0.0, 0.0, 0.0, 0.0, 0.0, 0.0, 0.0, 0.0, 0.0, 0.0, 0.0, 0.0, 0.0, 0.0, 0.0, 0.0, 0.0, 0.0, 0.0, 0.0, 0.0, 0.0, 0.0, 0.0, 0.0, 0.0, 0.0, 0.0, 0.0, 0.0, 0.0, 0.0, 0.0, 0.0, 0.0, 0.0, 0.0, 0.0, 0.0, 0.0, 0.0, 0.0, 0.0, 0.0, 0.0, 0.0, 0.0, 0.0, 0.0, 0.0, 0.0, 0.0, 0.0, 0.0, 0.0, 0.0, 0.0, 0.0, 0.0, 0.0, 0.0, 0.0, 0.0, 0.0, 0.0, 0.0, 0.0, 0.0, 0.0, 0.0, 0.0, 0.0, 0.0, 0.0, 0.0, 0.0, 0.0, 0.0, 0.0, 0.0, 0.0, 0.0, 0.0, 0.0, 0.0, 0.0, 0.0, 0.0, 0.0, 0.0, 0.0, 0.0, 0.0, 0.0, 0.0, 0.0, 0.0, 0.0, 0.0, 0.0, 0.0, 0.0, 0.0, 0.0, 0.0, 0.0, 0.0])
_uv = me_cube_009.uv_layers.new(name='Unfolded.004')
_uv.uv.foreach_set('vector', [1.007, 0.9038, 0.7771, 0.4597, 1.665, 0.0, 1.895, 0.444, 3.362, 5.452, 4.25, 4.992, 5.399, 7.212, 4.511, 7.672, 3.695, 3.92, 3.924, 4.364, 3.036, 4.824, 2.807, 4.38, 2.481, 3.752, 3.369, 3.292, 3.695, 3.92, 2.807, 4.38, 4.25, 4.992, 3.362, 5.452, 3.036, 4.824, 3.924, 4.364, 2.22, 1.072, 1.332, 1.532, 1.007, 0.9038, 1.895, 0.444, 4.511, 7.672, 5.399, 7.212, 5.724, 7.84, 4.836, 8.3, 3.369, 3.292, 2.481, 3.752, 1.332, 1.532, 2.22, 1.072, 3.301, 0.7609, 2.341, 0.4798, 2.482, 0.0, 3.441, 0.2811, 1.861, 5.676, 1.158, 8.075, 0.1988, 7.794, 0.9015, 5.395, 1.241, 4.236, 2.2, 4.517, 2.06, 4.997, 1.1, 4.716, 2.399, 3.839, 2.2, 4.517, 1.241, 4.236, 1.44, 3.558, 0.9015, 5.395, 1.1, 4.716, 2.06, 4.997, 1.861, 5.676, 2.142, 1.158, 2.341, 0.4798, 3.301, 0.7609, 3.102, 1.44, 1.158, 8.075, 0.9597, 8.754, 0.0, 8.472, 0.1988, 7.794, 1.44, 3.558, 2.142, 1.158, 3.102, 1.44, 2.399, 3.839, 2.003, 4.203, 2.137, 3.781, 2.481, 3.752, 2.267, 4.426, 1.372, 4.177, 1.794, 4.311, 1.823, 4.656, 1.149, 4.441, 1.109, 1.796, 0.6875, 1.662, 0.6582, 1.318, 1.332, 1.532, 0.4783, 1.77, 0.3443, 2.192, 0.0, 2.221, 0.2141, 1.547, 2.137, 3.781, 1.109, 1.796, 1.332, 1.532, 2.481, 3.752, 0.6875, 1.662, 0.4783, 1.77, 0.2141, 1.547, 0.6582, 1.318, 0.3443, 2.192, 1.372, 4.177, 1.149, 4.441, 0.0, 2.221, 1.794, 4.311, 2.003, 4.203, 2.267, 4.426, 1.823, 4.656, 2.743, 3.802, 2.955, 4.19, 2.739, 4.459, 2.399, 3.839, 3.181, 4.256, 3.57, 4.044, 3.839, 4.26, 3.218, 4.6, 3.759, 1.444, 3.371, 1.656, 3.102, 1.44, 3.722, 1.1, 4.198, 1.898, 3.986, 1.51, 4.202, 1.241, 4.541, 1.861, 3.371, 1.656, 2.743, 3.802, 2.399, 3.839, 3.102, 1.44, 3.986, 1.51, 3.759, 1.444, 3.722, 1.1, 4.202, 1.241, 3.57, 4.044, 4.198, 1.898, 4.541, 1.861, 3.839, 4.26, 2.955, 4.19, 3.181, 4.256, 3.218, 4.6, 2.739, 4.459, 3.549, 3.079, 4.02, 3.229, 4.043, 3.506, 3.369, 3.292, 4.274, 3.097, 4.424, 2.626, 4.702, 2.602, 4.487, 3.276, 2.647, 0.5777, 2.498, 1.048, 2.22, 1.072, 2.434, 0.3981, 3.373, 0.5954, 2.902, 0.4459, 2.878, 0.1682, 3.552, 0.3823, 2.498, 1.048, 3.549, 3.079, 3.369, 3.292, 2.22, 1.072, 2.902, 0.4459, 2.647, 0.5777, 2.434, 0.3981, 2.878, 0.1682, 4.424, 2.626, 3.373, 0.5954, 3.552, 0.3823, 4.702, 2.602, 4.02, 3.229, 4.274, 3.097, 4.487, 3.276, 4.043, 3.506, 0.7892, 3.62, 1.222, 3.383, 1.44, 3.558, 0.8191, 3.897, 0.2771, 3.106, 0.514, 3.539, 0.3393, 3.756, 2.384e-07, 3.136, 1.865, 1.188, 1.628, 0.7552, 1.803, 0.5381, 2.142, 1.158, 1.353, 0.6746, 0.9198, 0.9115, 0.7027, 0.7368, 1.323, 0.3975, 1.222, 3.383, 1.865, 1.188, 2.142, 1.158, 1.44, 3.558, 1.628, 0.7552, 1.353, 0.6746, 1.323, 0.3975, 1.803, 0.5381, 0.9198, 0.9115, 0.2771, 3.106, 2.384e-07, 3.136, 0.7027, 0.7368, 0.514, 3.539, 0.7892, 3.62, 0.8191, 3.897, 0.3393, 3.756])
_uv = me_cube_009.uv_layers.new(name='Unfolded.005')
_uv.uv.foreach_set('vector', [1.007, 0.9038, 0.7771, 0.4597, 1.665, 0.0, 1.895, 0.444, 3.362, 5.452, 4.25, 4.992, 5.399, 7.212, 4.511, 7.672, 3.695, 3.92, 3.924, 4.364, 3.036, 4.824, 2.807, 4.38, 2.481, 3.752, 3.369, 3.292, 3.695, 3.92, 2.807, 4.38, 4.25, 4.992, 3.362, 5.452, 3.036, 4.824, 3.924, 4.364, 2.22, 1.072, 1.332, 1.532, 1.007, 0.9038, 1.895, 0.444, 4.511, 7.672, 5.399, 7.212, 5.724, 7.84, 4.836, 8.3, 3.369, 3.292, 2.481, 3.752, 1.332, 1.532, 2.22, 1.072, 3.301, 0.7609, 2.341, 0.4798, 2.482, 0.0, 3.441, 0.2811, 1.861, 5.676, 1.158, 8.075, 0.1988, 7.794, 0.9015, 5.395, 1.241, 4.236, 2.2, 4.517, 2.06, 4.997, 1.1, 4.716, 2.399, 3.839, 2.2, 4.517, 1.241, 4.236, 1.44, 3.558, 0.9015, 5.395, 1.1, 4.716, 2.06, 4.997, 1.861, 5.676, 2.142, 1.158, 2.341, 0.4798, 3.301, 0.7609, 3.102, 1.44, 1.158, 8.075, 0.9597, 8.754, 0.0, 8.472, 0.1988, 7.794, 1.44, 3.558, 2.142, 1.158, 3.102, 1.44, 2.399, 3.839, 2.003, 4.203, 2.137, 3.781, 2.481, 3.752, 2.267, 4.426, 1.372, 4.177, 1.794, 4.311, 1.823, 4.656, 1.149, 4.441, 1.109, 1.796, 0.6875, 1.662, 0.6582, 1.318, 1.332, 1.532, 0.4783, 1.77, 0.3443, 2.192, 0.0, 2.221, 0.2141, 1.547, 2.137, 3.781, 1.109, 1.796, 1.332, 1.532, 2.481, 3.752, 0.6875, 1.662, 0.4783, 1.77, 0.2141, 1.547, 0.6582, 1.318, 0.3443, 2.192, 1.372, 4.177, 1.149, 4.441, 0.0, 2.221, 1.794, 4.311, 2.003, 4.203, 2.267, 4.426, 1.823, 4.656, 2.743, 3.802, 2.955, 4.19, 2.739, 4.459, 2.399, 3.839, 3.181, 4.256, 3.57, 4.044, 3.839, 4.26, 3.218, 4.6, 3.759, 1.444, 3.371, 1.656, 3.102, 1.44, 3.722, 1.1, 4.198, 1.898, 3.986, 1.51, 4.202, 1.241, 4.541, 1.861, 3.371, 1.656, 2.743, 3.802, 2.399, 3.839, 3.102, 1.44, 3.986, 1.51, 3.759, 1.444, 3.722, 1.1, 4.202, 1.241, 3.57, 4.044, 4.198, 1.898, 4.541, 1.861, 3.839, 4.26, 2.955, 4.19, 3.181, 4.256, 3.218, 4.6, 2.739, 4.459, 3.549, 3.079, 4.02, 3.229, 4.043, 3.506, 3.369, 3.292, 4.274, 3.097, 4.424, 2.626, 4.702, 2.602, 4.487, 3.276, 2.647, 0.5777, 2.498, 1.048, 2.22, 1.072, 2.434, 0.3981, 3.373, 0.5954, 2.902, 0.4459, 2.878, 0.1682, 3.552, 0.3823, 2.498, 1.048, 3.549, 3.079, 3.369, 3.292, 2.22, 1.072, 2.902, 0.4459, 2.647, 0.5777, 2.434, 0.3981, 2.878, 0.1682, 4.424, 2.626, 3.373, 0.5954, 3.552, 0.3823, 4.702, 2.602, 4.02, 3.229, 4.274, 3.097, 4.487, 3.276, 4.043, 3.506, 0.7892, 3.62, 1.222, 3.383, 1.44, 3.558, 0.8191, 3.897, 0.2771, 3.106, 0.514, 3.539, 0.3393, 3.756, 2.384e-07, 3.136, 1.865, 1.188, 1.628, 0.7552, 1.803, 0.5381, 2.142, 1.158, 1.353, 0.6746, 0.9198, 0.9115, 0.7027, 0.7368, 1.323, 0.3975, 1.222, 3.383, 1.865, 1.188, 2.142, 1.158, 1.44, 3.558, 1.628, 0.7552, 1.353, 0.6746, 1.323, 0.3975, 1.803, 0.5381, 0.9198, 0.9115, 0.2771, 3.106, 2.384e-07, 3.136, 0.7027, 0.7368, 0.514, 3.539, 0.7892, 3.62, 0.8191, 3.897, 0.3393, 3.756])
_uv = me_cube_009.uv_layers.new(name='Unfolded.006')
_uv.uv.foreach_set('vector', [0.0, 0.0, 0.0, 0.0, 0.0, 0.0, 0.0, 0.0, 0.0, 0.0, 0.0, 0.0, 0.0, 0.0, 0.0, 0.0, 0.0, 0.0, 0.0, 0.0, 0.0, 0.0, 0.0, 0.0, 0.0, 0.0, 0.0, 0.0, 0.0, 0.0, 0.0, 0.0, 0.0, 0.0, 0.0, 0.0, 0.0, 0.0, 0.0, 0.0, 0.0, 0.0, 0.0, 0.0, 0.0, 0.0, 0.0, 0.0, 0.0, 0.0, 0.0, 0.0, 0.0, 0.0, 0.0, 0.0, 0.0, 0.0, 0.0, 0.0, 0.0, 0.0, 0.0, 0.0, 0.0, 0.0, 0.0, 0.0, 0.0, 0.0, 0.0, 0.0, 0.0, 0.0, 0.0, 0.0, 0.0, 0.0, 0.0, 0.0, 0.0, 0.0, 0.0, 0.0, 0.0, 0.0, 0.0, 0.0, 0.0, 0.0, 0.0, 0.0, 0.0, 0.0, 0.0, 0.0, 0.0, 0.0, 0.0, 0.0, 0.0, 0.0, 0.0, 0.0, 0.0, 0.0, 0.0, 0.0, 0.0, 0.0, 0.0, 0.0, 0.0, 0.0, 0.0, 0.0, 0.0, 0.0, 0.0, 0.0, 0.0, 0.0, 0.0, 0.0, 0.0, 0.0, 0.0, 0.0, 0.0, 0.0, 0.0, 0.0, 0.0, 0.0, 0.0, 0.0, 0.0, 0.0, 0.0, 0.0, 0.0, 0.0, 0.0, 0.0, 0.0, 0.0, 0.0, 0.0, 0.0, 0.0, 0.0, 0.0, 0.0, 0.0, 0.0, 0.0, 0.0, 0.0, 0.0, 0.0, 0.0, 0.0, 0.0, 0.0, 0.0, 0.0, 0.0, 0.0, 0.0, 0.0, 0.0, 0.0, 0.0, 0.0, 0.0, 0.0, 0.0, 0.0, 0.0, 0.0, 0.0, 0.0, 0.0, 0.0, 0.0, 0.0, 0.0, 0.0, 0.0, 0.0, 0.0, 0.0, 0.0, 0.0, 0.0, 0.0, 0.0, 0.0, 0.0, 0.0, 0.0, 0.0, 0.0, 0.0, 0.0, 0.0, 0.0, 0.0, 0.0, 0.0, 0.0, 0.0, 0.0, 0.0, 0.0, 0.0, 0.0, 0.0, 0.0, 0.0, 0.0, 0.0, 0.0, 0.0, 0.0, 0.0, 0.0, 0.0, 0.0, 0.0, 0.0, 0.0, 0.0, 0.0, 0.0, 0.0, 0.0, 0.0, 0.0, 0.0, 0.0, 0.0, 0.0, 0.0, 0.0, 0.0, 0.0, 0.0, 0.0, 0.0, 0.0, 0.0, 0.0, 0.0, 0.0, 0.0, 0.0, 0.0, 0.0, 0.0, 0.0, 0.0, 0.0, 0.0, 0.0, 0.0, 0.0, 0.0, 0.0, 0.0, 0.0, 0.0, 0.0, 0.0, 0.0, 0.0, 0.0, 0.0, 0.0, 0.0, 0.0, 0.0, 0.0, 0.0, 0.0, 0.0, 0.0, 0.0, 0.0, 0.0, 0.0, 0.0, 0.0, 0.0, 0.0, 0.0, 0.0, 0.0, 0.0, 0.0, 0.0, 0.0, 0.0, 0.0, 0.0, 0.0, 0.0, 0.0, 0.0, 0.0, 0.0, 0.0, 0.0, 0.0, 0.0, 0.0, 0.0, 0.0, 0.0, 0.0, 0.0, 0.0, 0.0, 0.0, 0.0, 0.0, 0.0, 0.0, 0.0, 0.0, 0.0, 0.0, 0.0, 0.0, 0.0, 0.0, 0.0, 0.0, 0.0, 0.0, 0.0, 0.0, 0.0, 0.0, 0.0, 0.0, 0.0, 0.0, 0.0, 0.0, 0.0, 0.0, 0.0, 0.0, 0.0, 0.0, 0.0, 0.0, 0.0, 0.0, 0.0, 0.0, 0.0, 0.0, 0.0, 0.0, 0.0, 0.0, 0.0, 0.0, 0.0, 0.0, 0.0, 0.0, 0.0, 0.0, 0.0, 0.0, 0.0, 0.0, 0.0, 0.0, 0.0, 0.0])
me_cube_009.materials.append(None)
me_cube_009.use_remesh_fix_poles = True
me_cube_009.use_remesh_preserve_attributes = False
me_cube_009.use_mirror_vertex_groups = False
me_cube_009.update()
me_cube_009.normals_split_custom_set([tuple(v) for v in zip(*[iter([-4.366e-07, 0.0, -1.0, -4.366e-07, 0.0, -1.0, -4.366e-07, 0.0, -1.0, -4.366e-07, 0.0, -1.0, -2.776e-14, 1.0, -5.821e-08, -2.776e-14, 1.0, -5.821e-08, -2.776e-14, 1.0, -5.821e-08, -2.776e-14, 1.0, -5.821e-08, 4.366e-07, 0.0, 1.0, 4.366e-07, 0.0, 1.0, 4.366e-07, 0.0, 1.0, 4.366e-07, 0.0, 1.0, 2.058e-07, -0.7071, 0.7071, 2.058e-07, -0.7071, 0.7071, 2.058e-07, -0.7071, 0.7071, 2.058e-07, -0.7071, 0.7071, 3.087e-07, 0.7071, 0.7071, 3.087e-07, 0.7071, 0.7071, 3.087e-07, 0.7071, 0.7071, 3.087e-07, 0.7071, 0.7071, -3.087e-07, -0.7071, -0.7071, -3.087e-07, -0.7071, -0.7071, -3.087e-07, -0.7071, -0.7071, -3.087e-07, -0.7071, -0.7071, -2.058e-07, 0.7071, -0.7071, -2.058e-07, 0.7071, -0.7071, -2.058e-07, 0.7071, -0.7071, -2.058e-07, 0.7071, -0.7071, 2.776e-14, -1.0, 7.451e-08, 2.776e-14, -1.0, 7.451e-08, 2.776e-14, -1.0, 7.451e-08, 2.776e-14, -1.0, 7.451e-08, -4.366e-07, 0.0, -1.0, -4.366e-07, 0.0, -1.0, -4.366e-07, 0.0, -1.0, -4.366e-07, 0.0, -1.0, -2.776e-14, 1.0, -3.492e-08, -2.776e-14, 1.0, -3.492e-08, -2.776e-14, 1.0, -3.492e-08, -2.776e-14, 1.0, -3.492e-08, 4.366e-07, 0.0, 1.0, 4.366e-07, 0.0, 1.0, 4.366e-07, 0.0, 1.0, 4.366e-07, 0.0, 1.0, 3.087e-07, -0.7071, 0.7071, 3.087e-07, -0.7071, 0.7071, 3.087e-07, -0.7071, 0.7071, 3.087e-07, -0.7071, 0.7071, 3.087e-07, 0.7071, 0.7071, 3.087e-07, 0.7071, 0.7071, 3.087e-07, 0.7071, 0.7071, 3.087e-07, 0.7071, 0.7071, -2.058e-07, -0.7071, -0.7071, -2.058e-07, -0.7071, -0.7071, -2.058e-07, -0.7071, -0.7071, -2.058e-07, -0.7071, -0.7071, -2.058e-07, 0.7071, -0.7071, -2.058e-07, 0.7071, -0.7071, -2.058e-07, 0.7071, -0.7071, -2.058e-07, 0.7071, -0.7071, 2.776e-14, -1.0, 7.451e-08, 2.776e-14, -1.0, 7.451e-08, 2.776e-14, -1.0, 7.451e-08, 2.776e-14, -1.0, 7.451e-08, -1.0, -3.965e-07, 6.417e-07, -1.0, -3.965e-07, 6.417e-07, -1.0, -3.965e-07, 6.417e-07, -1.0, -3.965e-07, 6.417e-07, -1.0, 3.965e-07, 6.417e-07, -1.0, 3.965e-07, 6.417e-07, -1.0, 3.965e-07, 6.417e-07, -1.0, 3.965e-07, 6.417e-07, -1.0, 3.965e-07, 6.417e-07, -1.0, 3.965e-07, 6.417e-07, -1.0, 3.965e-07, 6.417e-07, -1.0, 3.965e-07, 6.417e-07, -1.0, -3.965e-07, 6.417e-07, -1.0, -3.965e-07, 6.417e-07, -1.0, -3.965e-07, 6.417e-07, -1.0, -3.965e-07, 6.417e-07, -1.0, 0.0, 3.933e-07, -1.0, 0.0, 3.933e-07, -1.0, 0.0, 3.933e-07, -1.0, 0.0, 3.933e-07, -1.0, 0.0, 5.835e-07, -1.0, 0.0, 5.835e-07, -1.0, 0.0, 5.835e-07, -1.0, 0.0, 5.835e-07, -1.0, 0.0, 3.933e-07, -1.0, 0.0, 3.933e-07, -1.0, 0.0, 3.933e-07, -1.0, 0.0, 3.933e-07, -1.0, -3.099e-07, 5.835e-07, -1.0, -3.099e-07, 5.835e-07, -1.0, -3.099e-07, 5.835e-07, -1.0, -3.099e-07, 5.835e-07, 1.0, 3.965e-07, -6.417e-07, 1.0, 3.965e-07, -6.417e-07, 1.0, 3.965e-07, -6.417e-07, 1.0, 3.965e-07, -6.417e-07, 1.0, -3.965e-07, -6.417e-07, 1.0, -3.965e-07, -6.417e-07, 1.0, -3.965e-07, -6.417e-07, 1.0, -3.965e-07, -6.417e-07, 1.0, -3.965e-07, -6.417e-07, 1.0, -3.965e-07, -6.417e-07, 1.0, -3.965e-07, -6.417e-07, 1.0, -3.965e-07, -6.417e-07, 1.0, 3.965e-07, -6.417e-07, 1.0, 3.965e-07, -6.417e-07, 1.0, 3.965e-07, -6.417e-07, 1.0, 3.965e-07, -6.417e-07, 1.0, 0.0, -3.933e-07, 1.0, 0.0, -3.933e-07, 1.0, 0.0, -3.933e-07, 1.0, 0.0, -3.933e-07, 1.0, 0.0, -5.835e-07, 1.0, 0.0, -5.835e-07, 1.0, 0.0, -5.835e-07, 1.0, 0.0, -5.835e-07, 1.0, 0.0, -3.933e-07, 1.0, 0.0, -3.933e-07, 1.0, 0.0, -3.933e-07, 1.0, 0.0, -3.933e-07, 1.0, -3.099e-07, -5.835e-07, 1.0, -3.099e-07, -5.835e-07, 1.0, -3.099e-07, -5.835e-07, 1.0, -3.099e-07, -5.835e-07, 1.0, 2.353e-07, -3.838e-07, 1.0, 2.353e-07, -3.838e-07, 1.0, 2.353e-07, -3.838e-07, 1.0, 2.353e-07, -3.838e-07, 1.0, 0.0, -3.838e-07, 1.0, 0.0, -3.838e-07, 1.0, 0.0, -3.838e-07, 1.0, 0.0, -3.838e-07, 1.0, -2.353e-07, -3.838e-07, 1.0, -2.353e-07, -3.838e-07, 1.0, -2.353e-07, -3.838e-07, 1.0, -2.353e-07, -3.838e-07, 1.0, 2.353e-07, -3.838e-07, 1.0, 2.353e-07, -3.838e-07, 1.0, 2.353e-07, -3.838e-07, 1.0, 2.353e-07, -3.838e-07, 1.0, 0.0, -3.891e-07, 1.0, 0.0, -3.891e-07, 1.0, 0.0, -3.891e-07, 1.0, 0.0, -3.891e-07, 1.0, 0.0, -5.426e-07, 1.0, 0.0, -5.426e-07, 1.0, 0.0, -5.426e-07, 1.0, 0.0, -5.426e-07, 1.0, 0.0, -3.891e-07, 1.0, 0.0, -3.891e-07, 1.0, 0.0, -3.891e-07, 1.0, 0.0, -3.891e-07, 1.0, 0.0, -5.426e-07, 1.0, 0.0, -5.426e-07, 1.0, 0.0, -5.426e-07, 1.0, 0.0, -5.426e-07, -1.0, -2.353e-07, 3.838e-07, -1.0, -2.353e-07, 3.838e-07, -1.0, -2.353e-07, 3.838e-07, -1.0, -2.353e-07, 3.838e-07, -1.0, 2.353e-07, 3.838e-07, -1.0, 2.353e-07, 3.838e-07, -1.0, 2.353e-07, 3.838e-07, -1.0, 2.353e-07, 3.838e-07, -1.0, 0.0, 3.838e-07, -1.0, 0.0, 3.838e-07, -1.0, 0.0, 3.838e-07, -1.0, 0.0, 3.838e-07, -1.0, -2.353e-07, 3.838e-07, -1.0, -2.353e-07, 3.838e-07, -1.0, -2.353e-07, 3.838e-07, -1.0, -2.353e-07, 3.838e-07, -1.0, 0.0, 3.891e-07, -1.0, 0.0, 3.891e-07, -1.0, 0.0, 3.891e-07, -1.0, 0.0, 3.891e-07, -1.0, 0.0, 5.426e-07, -1.0, 0.0, 5.426e-07, -1.0, 0.0, 5.426e-07, -1.0, 0.0, 5.426e-07, -1.0, 2.362e-07, 3.891e-07, -1.0, 2.362e-07, 3.891e-07, -1.0, 2.362e-07, 3.891e-07, -1.0, 2.362e-07, 3.891e-07, -1.0, 0.0, 5.426e-07, -1.0, 0.0, 5.426e-07, -1.0, 0.0, 5.426e-07, -1.0, 0.0, 5.426e-07])] * 3)])
me_cube_011 = bpy.data.meshes.new('Cube.011')
me_cube_011.from_pydata([(-0.08, 0.44, -0.16), (-0.12, 0.44, -0.04), (0.08, 0.44, -0.16), (0.12, 0.44, -0.04), (-0.12, 0.32, -0.04), (-0.08, 0.32, -0.16), (0.12, 0.32, -0.04), (0.08, 0.32, -0.16), (-0.08, 0.32, 0.08), (0.08, 0.32, 0.08), (-0.08, 0.44, 0.08), (0.08, 0.44, 0.08)], [], [(4, 1, 0, 5), (5, 0, 2, 7), (6, 3, 11, 9), (0, 1, 10, 11, 3, 2), (6, 7, 2, 3), (4, 8, 10, 1), (8, 4, 5, 7, 6, 9), (9, 11, 10, 8)])
_uv = me_cube_011.uv_layers.new(name='UVMap')
_uv.uv.foreach_set('vector', [0.5, 0.5, 0.5, 0.5, 0.5, 0.5, 0.5, 0.5, 0.5, 0.5, 0.5, 0.5, 0.5, 0.5, 0.5, 0.5, 0.5, 0.5, 0.5, 0.5, 0.5, 0.5, 0.5, 0.5, 0.5, 0.5, 0.5, 0.5, 0.5, 0.5, 0.5, 0.5, 0.5, 0.5, 0.5, 0.5, 0.5, 0.5, 0.5, 0.5, 0.5, 0.5, 0.5, 0.5, 0.5, 0.5, 0.5, 0.5, 0.5, 0.5, 0.5, 0.5, 0.5, 0.5, 0.5, 0.5, 0.5, 0.5, 0.5, 0.5, 0.5, 0.5, 0.5, 0.5, 0.5, 0.5, 0.5, 0.5, 0.5, 0.5, 0.5, 0.5])
_uv.active_render = True
_uv = me_cube_011.uv_layers.new(name='Unfolded')
_uv.uv.foreach_set('vector', [0.0, 0.0, 0.0, 0.0, 0.0, 0.0, 0.0, 0.0, 0.0, 0.0, 0.0, 0.0, 0.0, 0.0, 0.0, 0.0, 0.0, 0.0, 0.0, 0.0, 0.0, 0.0, 0.0, 0.0, 0.0, 0.0, 0.0, 0.0, 0.0, 0.0, 0.0, 0.0, 0.0, 0.0, 0.0, 0.0, 0.0, 0.0, 0.0, 0.0, 0.0, 0.0, 0.0, 0.0, 0.0, 0.0, 0.0, 0.0, 0.0, 0.0, 0.0, 0.0, 0.0, 0.0, 0.0, 0.0, 0.0, 0.0, 0.0, 0.0, 0.0, 0.0, 0.0, 0.0, 0.0, 0.0, 0.0, 0.0, 0.0, 0.0, 0.0, 0.0])
_uv = me_cube_011.uv_layers.new(name='Unfolded.001')
_uv.uv.foreach_set('vector', [0.0, 0.0, 0.0, 0.0, 0.0, 0.0, 0.0, 0.0, 0.0, 0.0, 0.0, 0.0, 0.0, 0.0, 0.0, 0.0, 0.0, 0.0, 0.0, 0.0, 0.0, 0.0, 0.0, 0.0, 0.0, 0.0, 0.0, 0.0, 0.0, 0.0, 0.0, 0.0, 0.0, 0.0, 0.0, 0.0, 0.0, 0.0, 0.0, 0.0, 0.0, 0.0, 0.0, 0.0, 0.0, 0.0, 0.0, 0.0, 0.0, 0.0, 0.0, 0.0, 0.0, 0.0, 0.0, 0.0, 0.0, 0.0, 0.0, 0.0, 0.0, 0.0, 0.0, 0.0, 0.0, 0.0, 0.0, 0.0, 0.0, 0.0, 0.0, 0.0])
_uv = me_cube_011.uv_layers.new(name='Unfolded.002')
_uv.uv.foreach_set('vector', [0.0, 0.0, 0.0, 0.0, 0.0, 0.0, 0.0, 0.0, 0.0, 0.0, 0.0, 0.0, 0.0, 0.0, 0.0, 0.0, 0.0, 0.0, 0.0, 0.0, 0.0, 0.0, 0.0, 0.0, 0.0, 0.0, 0.0, 0.0, 0.0, 0.0, 0.0, 0.0, 0.0, 0.0, 0.0, 0.0, 0.0, 0.0, 0.0, 0.0, 0.0, 0.0, 0.0, 0.0, 0.0, 0.0, 0.0, 0.0, 0.0, 0.0, 0.0, 0.0, 0.0, 0.0, 0.0, 0.0, 0.0, 0.0, 0.0, 0.0, 0.0, 0.0, 0.0, 0.0, 0.0, 0.0, 0.0, 0.0, 0.0, 0.0, 0.0, 0.0])
_uv = me_cube_011.uv_layers.new(name='Unfolded.003')
_uv.uv.foreach_set('vector', [0.0, 0.0, 0.0, 0.0, 0.0, 0.0, 0.0, 0.0, 0.0, 0.0, 0.0, 0.0, 0.0, 0.0, 0.0, 0.0, 0.0, 0.0, 0.0, 0.0, 0.0, 0.0, 0.0, 0.0, 0.0, 0.0, 0.0, 0.0, 0.0, 0.0, 0.0, 0.0, 0.0, 0.0, 0.0, 0.0, 0.0, 0.0, 0.0, 0.0, 0.0, 0.0, 0.0, 0.0, 0.0, 0.0, 0.0, 0.0, 0.0, 0.0, 0.0, 0.0, 0.0, 0.0, 0.0, 0.0, 0.0, 0.0, 0.0, 0.0, 0.0, 0.0, 0.0, 0.0, 0.0, 0.0, 0.0, 0.0, 0.0, 0.0, 0.0, 0.0])
_uv = me_cube_011.uv_layers.new(name='Unfolded.004')
_uv.uv.foreach_set('vector', [0.8997, 2.915, 1.548, 3.292, 1.151, 3.976, 0.5025, 3.599, 0.5025, 3.599, 1.151, 3.976, 0.6485, 4.84, 0.0, 4.463, 2.197, 0.6835, 2.845, 1.06, 2.448, 1.744, 1.799, 1.367, 3.242, 3.362, 2.468, 3.201, 1.945, 2.609, 2.448, 1.744, 3.222, 1.905, 3.745, 2.498, 2.197, 0.6835, 2.594, 0.0, 3.242, 0.3768, 2.845, 1.06, 0.8997, 2.915, 1.297, 2.232, 1.945, 2.609, 1.548, 3.292, 1.297, 2.232, 0.8997, 2.915, 0.5025, 3.599, 2.594, 0.0, 2.197, 0.6835, 1.799, 1.367, 1.799, 1.367, 2.448, 1.744, 1.945, 2.609, 1.297, 2.232])
_uv = me_cube_011.uv_layers.new(name='Unfolded.005')
_uv.uv.foreach_set('vector', [0.8997, 2.915, 1.548, 3.292, 1.151, 3.976, 0.5025, 3.599, 0.5025, 3.599, 1.151, 3.976, 0.6485, 4.84, 0.0, 4.463, 2.197, 0.6835, 2.845, 1.06, 2.448, 1.744, 1.799, 1.367, 3.242, 3.362, 2.468, 3.201, 1.945, 2.609, 2.448, 1.744, 3.222, 1.905, 3.745, 2.498, 2.197, 0.6835, 2.594, 0.0, 3.242, 0.3768, 2.845, 1.06, 0.8997, 2.915, 1.297, 2.232, 1.945, 2.609, 1.548, 3.292, 1.297, 2.232, 0.8997, 2.915, 0.5025, 3.599, 2.594, 0.0, 2.197, 0.6835, 1.799, 1.367, 1.799, 1.367, 2.448, 1.744, 1.945, 2.609, 1.297, 2.232])
_uv = me_cube_011.uv_layers.new(name='Unfolded.006')
_uv.uv.foreach_set('vector', [0.0, 0.0, 0.0, 0.0, 0.0, 0.0, 0.0, 0.0, 0.0, 0.0, 0.0, 0.0, 0.0, 0.0, 0.0, 0.0, 0.0, 0.0, 0.0, 0.0, 0.0, 0.0, 0.0, 0.0, 0.0, 0.0, 0.0, 0.0, 0.0, 0.0, 0.0, 0.0, 0.0, 0.0, 0.0, 0.0, 0.0, 0.0, 0.0, 0.0, 0.0, 0.0, 0.0, 0.0, 0.0, 0.0, 0.0, 0.0, 0.0, 0.0, 0.0, 0.0, 0.0, 0.0, 0.0, 0.0, 0.0, 0.0, 0.0, 0.0, 0.0, 0.0, 0.0, 0.0, 0.0, 0.0, 0.0, 0.0, 0.0, 0.0, 0.0, 0.0])
me_cube_011.materials.append(None)
me_cube_011.use_remesh_fix_poles = True
me_cube_011.use_remesh_preserve_attributes = False
me_cube_011.use_mirror_vertex_groups = False
me_cube_011.update()
me_cube_011.normals_split_custom_set([tuple(v) for v in zip(*[iter([-0.9487, 8.835e-08, -0.3162, -0.9487, 8.835e-08, -0.3162, -0.9487, 8.835e-08, -0.3162, -0.9487, 8.835e-08, -0.3162, -3.881e-07, 2.484e-07, -1.0, -3.881e-07, 2.484e-07, -1.0, -3.881e-07, 2.484e-07, -1.0, -3.881e-07, 2.484e-07, -1.0, 0.9487, -1.718e-08, 0.3162, 0.9487, -1.718e-08, 0.3162, 0.9487, -1.718e-08, 0.3162, 0.9487, -1.718e-08, 0.3162, 0.0, 1.0, 3.881e-08, 0.0, 1.0, 3.881e-08, 0.0, 1.0, 3.881e-08, 0.0, 1.0, 3.881e-08, 0.0, 1.0, 3.881e-08, 0.0, 1.0, 3.881e-08, 0.9487, 0.0, -0.3162, 0.9487, 0.0, -0.3162, 0.9487, 0.0, -0.3162, 0.9487, 0.0, -0.3162, -0.9487, 6.136e-08, 0.3162, -0.9487, 6.136e-08, 0.3162, -0.9487, 6.136e-08, 0.3162, -0.9487, 6.136e-08, 0.3162, 0.0, -1.0, 1.94e-08, 0.0, -1.0, 1.94e-08, 0.0, -1.0, 1.94e-08, 0.0, -1.0, 1.94e-08, 0.0, -1.0, 1.94e-08, 0.0, -1.0, 1.94e-08, 3.881e-07, 1.242e-07, 1.0, 3.881e-07, 1.242e-07, 1.0, 3.881e-07, 1.242e-07, 1.0, 3.881e-07, 1.242e-07, 1.0])] * 3)])
me_cube_012 = bpy.data.meshes.new('Cube.012')
me_cube_012.from_pydata([(-0.032, 0.036, -0.06499), (-0.032, -0.028, -0.06499), (0.032, -0.028, -0.06499), (0.032, 0.036, -0.06499), (0.032, 0.036, 0.36), (-0.032, 0.036, 0.36), (-0.032, -0.028, 0.36), (0.032, -0.028, 0.36)], [], [(5, 4, 3, 0), (7, 6, 1, 2), (3, 4, 7, 2), (1, 6, 5, 0), (2, 1, 0, 3), (4, 5, 6, 7)])
_uv = me_cube_012.uv_layers.new(name='UVMap')
_uv.uv.foreach_set('vector', [0.5, 0.5, 0.5, 0.5, 0.5, 0.5, 0.5, 0.5, 0.5, 0.5, 0.5, 0.5, 0.5, 0.5, 0.5, 0.5, 0.5, 0.5, 0.5, 0.5, 0.5, 0.5, 0.5, 0.5, 0.5, 0.5, 0.5, 0.5, 0.5, 0.5, 0.5, 0.5, 0.5, 0.5, 0.5, 0.5, 0.5, 0.5, 0.5, 0.5, 0.5, 0.5, 0.5, 0.5, 0.5, 0.5, 0.5, 0.5])
_uv.active_render = True
_uv = me_cube_012.uv_layers.new(name='Unfolded')
_uv.uv.foreach_set('vector', [0.0, 0.0, 0.0, 0.0, 0.0, 0.0, 0.0, 0.0, 0.0, 0.0, 0.0, 0.0, 0.0, 0.0, 0.0, 0.0, 0.0, 0.0, 0.0, 0.0, 0.0, 0.0, 0.0, 0.0, 0.0, 0.0, 0.0, 0.0, 0.0, 0.0, 0.0, 0.0, 0.0, 0.0, 0.0, 0.0, 0.0, 0.0, 0.0, 0.0, 0.0, 0.0, 0.0, 0.0, 0.0, 0.0, 0.0, 0.0])
_uv = me_cube_012.uv_layers.new(name='Unfolded.001')
_uv.uv.foreach_set('vector', [0.0, 0.0, 0.0, 0.0, 0.0, 0.0, 0.0, 0.0, 0.0, 0.0, 0.0, 0.0, 0.0, 0.0, 0.0, 0.0, 0.0, 0.0, 0.0, 0.0, 0.0, 0.0, 0.0, 0.0, 0.0, 0.0, 0.0, 0.0, 0.0, 0.0, 0.0, 0.0, 0.0, 0.0, 0.0, 0.0, 0.0, 0.0, 0.0, 0.0, 0.0, 0.0, 0.0, 0.0, 0.0, 0.0, 0.0, 0.0])
_uv = me_cube_012.uv_layers.new(name='Unfolded.002')
_uv.uv.foreach_set('vector', [0.0, 0.0, 0.0, 0.0, 0.0, 0.0, 0.0, 0.0, 0.0, 0.0, 0.0, 0.0, 0.0, 0.0, 0.0, 0.0, 0.0, 0.0, 0.0, 0.0, 0.0, 0.0, 0.0, 0.0, 0.0, 0.0, 0.0, 0.0, 0.0, 0.0, 0.0, 0.0, 0.0, 0.0, 0.0, 0.0, 0.0, 0.0, 0.0, 0.0, 0.0, 0.0, 0.0, 0.0, 0.0, 0.0, 0.0, 0.0])
_uv = me_cube_012.uv_layers.new(name='Unfolded.003')
_uv.uv.foreach_set('vector', [0.0, 0.0, 0.0, 0.0, 0.0, 0.0, 0.0, 0.0, 0.0, 0.0, 0.0, 0.0, 0.0, 0.0, 0.0, 0.0, 0.0, 0.0, 0.0, 0.0, 0.0, 0.0, 0.0, 0.0, 0.0, 0.0, 0.0, 0.0, 0.0, 0.0, 0.0, 0.0, 0.0, 0.0, 0.0, 0.0, 0.0, 0.0, 0.0, 0.0, 0.0, 0.0, 0.0, 0.0, 0.0, 0.0, 0.0, 0.0])
_uv = me_cube_012.uv_layers.new(name='Unfolded.004')
_uv.uv.foreach_set('vector', [0.9298, 2.662, 0.5377, 2.741, 0.115, 0.6487, 0.5071, 0.5695, 1.714, 2.503, 1.322, 2.582, 0.8834, 0.4118, 1.275, 0.3326, 1.683, 0.3318, 2.106, 2.424, 1.714, 2.503, 1.275, 0.3326, 0.8834, 0.4118, 1.322, 2.582, 0.9298, 2.662, 0.5071, 0.5695, 1.275, 0.3326, 0.8834, 0.4118, 0.5071, 0.5695, 0.115, 0.6487, 2.106, 2.424, 0.9298, 2.662, 1.322, 2.582, 1.714, 2.503])
_uv = me_cube_012.uv_layers.new(name='Unfolded.005')
_uv.uv.foreach_set('vector', [1.2, 0.4, 1.6, 0.4, 1.6, 2.535, 1.2, 2.535, 0.4, 0.4, 0.8, 0.4, 0.8, 2.615, 0.4, 2.615, 2.384e-07, 2.535, 0.0, 0.4, 0.4, 0.4, 0.4, 2.615, 0.8, 2.615, 0.8, 0.4, 1.2, 0.4, 1.2, 2.535, 0.4, 2.615, 0.8, 2.615, 1.2, 2.535, 1.6, 2.535, 0.0, 0.4, 1.2, 0.4, 0.8, 0.4, 0.4, 0.4])
_uv = me_cube_012.uv_layers.new(name='Unfolded.006')
_uv.uv.foreach_set('vector', [0.0, 0.0, 0.0, 0.0, 0.0, 0.0, 0.0, 0.0, 0.0, 0.0, 0.0, 0.0, 0.0, 0.0, 0.0, 0.0, 0.0, 0.0, 0.0, 0.0, 0.0, 0.0, 0.0, 0.0, 0.0, 0.0, 0.0, 0.0, 0.0, 0.0, 0.0, 0.0, 0.0, 0.0, 0.0, 0.0, 0.0, 0.0, 0.0, 0.0, 0.0, 0.0, 0.0, 0.0, 0.0, 0.0, 0.0, 0.0])
me_cube_012.materials.append(None)
me_cube_012.use_remesh_fix_poles = True
me_cube_012.use_remesh_preserve_attributes = False
me_cube_012.use_mirror_vertex_groups = False
me_cube_012.update()
me_cube_012.normals_split_custom_set([tuple(v) for v in zip(*[iter([0.0, 1.0, -6.848e-08, 0.0, 1.0, -6.848e-08, 0.0, 1.0, -6.848e-08, 0.0, 1.0, -6.848e-08, 0.0, -1.0, 7.276e-08, 0.0, -1.0, 7.276e-08, 0.0, -1.0, 7.276e-08, 0.0, -1.0, 7.276e-08, 1.0, 0.0, -3.857e-07, 1.0, 0.0, -3.857e-07, 1.0, 0.0, -3.857e-07, 1.0, 0.0, -3.857e-07, -1.0, 0.0, 3.857e-07, -1.0, 0.0, 3.857e-07, -1.0, 0.0, 3.857e-07, -1.0, 0.0, 3.857e-07, 0.0, 0.0, -1.0, 0.0, 0.0, -1.0, 0.0, 0.0, -1.0, 0.0, 0.0, -1.0, 0.0, 0.0, 1.0, 0.0, 0.0, 1.0, 0.0, 0.0, 1.0, 0.0, 0.0, 1.0])] * 3)])

# ---- objects
ob_body = bpy.data.objects.new('Body', me_cube_006)
ob_treads = bpy.data.objects.new('Treads', me_cube_009)
ob_head = bpy.data.objects.new('Head', me_cube_011)
ob_gun = bpy.data.objects.new('Gun', me_cube_012)

# ---- transforms, parenting, visibility, modifiers, constraints
ob_body.location = (0.0, 0.0, 0.0)
ob_body.lineart.crease_threshold = 0.0
ob_treads.parent = ob_body
ob_treads.location = (0.0, 0.0, 0.0)
ob_treads.lineart.crease_threshold = 0.0
ob_head.parent = ob_body
ob_head.location = (0.0, 0.0, 0.0)
ob_head.lineart.crease_threshold = 0.0
ob_gun.parent = ob_head
ob_gun.location = (2.98e-08, 0.38, 0.08)
ob_gun.lineart.crease_threshold = 0.0

# ---- collection membership
col_collection.objects.link(ob_body)
col_collection.objects.link(ob_treads)
col_collection.objects.link(ob_head)
col_collection.objects.link(ob_gun)

# ---- scene / render settings (as saved in the file)
scene.frame_start = 1; scene.frame_end = 250; scene.frame_set(1)
scene.render.engine = 'BLENDER_EEVEE_NEXT'
scene.cycles.use_denoising = False
scene.cycles.samples = 128
scene.cycles.sampling_pattern = 'TABULATED_SOBOL'
scene.cycles.use_adaptive_sampling = False
scene.cycles.use_light_tree = False
scene.view_settings.view_transform = 'Filmic'
bpy.context.view_layer.update()

# ---- added for rendering (the .blend has no active camera and no usable light): camera, sun
cam_auto = bpy.data.cameras.new('AutoCamera')
cam_auto.lens = 50.0
cam_auto.sensor_width = 36.0
cam_auto.clip_end = 1000.0
ob_auto_camera = bpy.data.objects.new('AutoCamera', cam_auto)
scene.collection.objects.link(ob_auto_camera)
ob_auto_camera.location = (0.936993, -0.904391, 0.829594)
ob_auto_camera.rotation_euler = (1.09748, -7.21219e-08, 0.694738)
scene.camera = ob_auto_camera
light_auto_sun = bpy.data.lights.new('AutoSun', 'SUN')
light_auto_sun.energy = 3.0
light_auto_sun.angle = 0.0523599
ob_auto_sun = bpy.data.objects.new('AutoSun', light_auto_sun)
scene.collection.objects.link(ob_auto_sun)
ob_auto_sun.rotation_euler = (0.872665, 0.174533, 0.523599)
bpy.context.view_layer.update()
